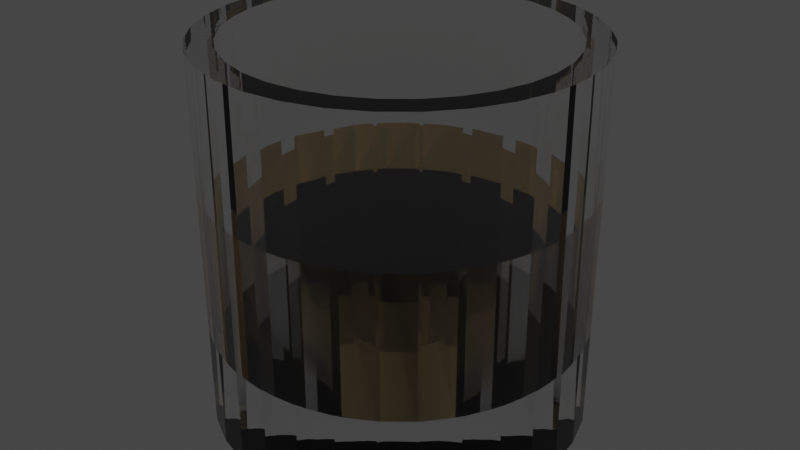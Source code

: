 # Source: Whiskey_Glass_Low_Poly.blend  (saved by Blender 2.82.7; exported with 4.5.12 LTS)
import bpy
from mathutils import Matrix  # noqa: F401  (used for matrix-valued properties, if any)

bpy.ops.wm.read_factory_settings(use_empty=True)
scene = bpy.context.scene
scene.name = 'Scene'

# ---- collections
col_collection = bpy.data.collections.new('Collection'); scene.collection.children.link(col_collection)

# ---- materials (node trees are filled in below, after node groups)
mat_glass = bpy.data.materials.new('Glass')
mat_whiskey = bpy.data.materials.new('Whiskey')

# ---- material node trees
mat_glass.use_nodes = True; mat_glass.node_tree.nodes.clear()
_N = mat_glass.node_tree.nodes; _L = mat_glass.node_tree.links
n0 = _N.new('ShaderNodeBsdfPrincipled'); n0.name = 'Principled BSDF'; n0.location = (10, 300)
n0.distribution = 'GGX'
n0.subsurface_method = 'BURLEY'
n0.inputs[0].default_value = (1.0, 1.0, 1.0, 1.0)
n0.inputs[2].default_value = 0.0
n0.inputs[3].default_value = 1.45
n0.inputs[18].default_value = 1.0
n0.inputs[27].default_value = (0.0, 0.0, 0.0, 1.0)
n0.inputs[28].default_value = 1.0
n1 = _N.new('ShaderNodeMapping'); n1.name = 'Mapping'; n1.location = (-607, 309)
n1.inputs[3].default_value = (0.1, 1.0, 1.0)
n2 = _N.new('ShaderNodeTexCoord'); n2.name = 'Texture Coordinate'; n2.location = (-837, 277)
n3 = _N.new('ShaderNodeOutputMaterial'); n3.name = 'Material Output'; n3.location = (300, 300)
n4 = _N.new('ShaderNodeTexNoise'); n4.name = 'Noise Texture'; n4.location = (-448, 260)
n4.inputs[2].default_value = 25.0
n5 = _N.new('ShaderNodeDisplacement'); n5.name = 'Displacement'; n5.location = (-204, 237)
n5.inputs[2].default_value = 0.001
_L.new(n0.outputs[0], n3.inputs[0])
_L.new(n2.outputs[2], n1.inputs[0])
_L.new(n1.outputs[0], n4.inputs[0])
_L.new(n4.outputs[1], n5.inputs[3])
_L.new(n5.outputs[0], n3.inputs[2])
n3.is_active_output = True
mat_whiskey.use_nodes = True; mat_whiskey.node_tree.nodes.clear()
_N = mat_whiskey.node_tree.nodes; _L = mat_whiskey.node_tree.links
n0 = _N.new('ShaderNodeOutputMaterial'); n0.name = 'Material Output'; n0.location = (300, 300)
n1 = _N.new('ShaderNodeBsdfPrincipled'); n1.name = 'Principled BSDF'; n1.location = (10, 300)
n1.distribution = 'GGX'
n1.subsurface_method = 'BURLEY'
n1.inputs[0].default_value = (1.0, 0.5375, 0.1046, 1.0)
n1.inputs[2].default_value = 0.0
n1.inputs[3].default_value = 1.45
n1.inputs[18].default_value = 1.0
n1.inputs[27].default_value = (0.0, 0.0, 0.0, 1.0)
n1.inputs[28].default_value = 1.0
_L.new(n1.outputs[0], n0.inputs[0])
n0.is_active_output = True

# ---- world
world_world = bpy.data.worlds.new('World'); scene.world = world_world
world_world.use_nodes = True; world_world.node_tree.nodes.clear()
_N = world_world.node_tree.nodes; _L = world_world.node_tree.links
n0 = _N.new('ShaderNodeOutputWorld'); n0.name = 'World Output'; n0.location = (300, 300)
n1 = _N.new('ShaderNodeBackground'); n1.name = 'Background'; n1.location = (10, 300)
n1.inputs[0].default_value = (0.05088, 0.05088, 0.05088, 1.0)
_L.new(n1.outputs[0], n0.inputs[0])
n0.is_active_output = True
world_world.color = (0.05088, 0.05088, 0.05088)
world_world.use_sun_shadow = False
world_world.sun_shadow_jitter_overblur = 0.0

# ---- meshes
me_cylinder_001 = bpy.data.meshes.new('Cylinder.001')
me_cylinder_001.from_pydata([(-5.36e-08, 0.8596, -1.0), (-5.36e-08, 0.8596, 1.0), (0.1677, 0.8431, -1.0), (0.1677, 0.8431, 1.0), (0.329, 0.7942, -1.0), (0.329, 0.7942, 1.0), (0.4776, 0.7148, -1.0), (0.4776, 0.7148, 1.0), (0.6079, 0.6079, -1.0), (0.6079, 0.6079, 1.0), (0.7148, 0.4776, -1.0), (0.7148, 0.4776, 1.0), (0.7942, 0.329, -1.0), (0.7942, 0.329, 1.0), (0.8431, 0.1677, -1.0), (0.8431, 0.1677, 1.0), (0.8596, 5.395e-08, -1.0), (0.8596, 5.395e-08, 1.0), (0.8431, -0.1677, -1.0), (0.8431, -0.1677, 1.0), (0.7942, -0.329, -1.0), (0.7942, -0.329, 1.0), (0.7148, -0.4776, -1.0), (0.7148, -0.4776, 1.0), (0.6079, -0.6079, -1.0), (0.6079, -0.6079, 1.0), (0.4776, -0.7148, -1.0), (0.4776, -0.7148, 1.0), (0.329, -0.7942, -1.0), (0.329, -0.7942, 1.0), (0.1677, -0.8431, -1.0), (0.1677, -0.8431, 1.0), (-2.828e-07, -0.8596, -1.0), (-2.828e-07, -0.8596, 1.0), (-0.1677, -0.8431, -1.0), (-0.1677, -0.8431, 1.0), (-0.329, -0.7942, -1.0), (-0.329, -0.7942, 1.0), (-0.4776, -0.7148, -1.0), (-0.4776, -0.7148, 1.0), (-0.6079, -0.6079, -1.0), (-0.6079, -0.6079, 1.0), (-0.7148, -0.4776, -1.0), (-0.7148, -0.4776, 1.0), (-0.7942, -0.329, -1.0), (-0.7942, -0.329, 1.0), (-0.8431, -0.1677, -1.0), (-0.8431, -0.1677, 1.0), (-0.8596, 8.374e-07, -1.0), (-0.8596, 8.374e-07, 1.0), (-0.8431, 0.1677, -1.0), (-0.8431, 0.1677, 1.0), (-0.7942, 0.329, -1.0), (-0.7942, 0.329, 1.0), (-0.7148, 0.4776, -1.0), (-0.7148, 0.4776, 1.0), (-0.6078, 0.6079, -1.0), (-0.6078, 0.6079, 1.0), (-0.4776, 0.7148, -1.0), (-0.4776, 0.7148, 1.0), (-0.329, 0.7942, -1.0), (-0.329, 0.7942, 1.0), (-0.1677, 0.8431, -1.0), (-0.1677, 0.8431, 1.0), (0.0, 1.0, -0.6), (0.0, 1.0, -0.2), (0.0, 1.0, 0.2), (0.0, 1.0, 0.6), (0.1951, 0.9808, 0.6), (0.1951, 0.9808, 0.2), (0.1951, 0.9808, -0.2), (0.1951, 0.9808, -0.6), (0.3827, 0.9239, 0.6), (0.3827, 0.9239, 0.2), (0.3827, 0.9239, -0.2), (0.3827, 0.9239, -0.6), (0.5556, 0.8315, 0.6), (0.5556, 0.8315, 0.2), (0.5556, 0.8315, -0.2), (0.5556, 0.8315, -0.6), (0.7071, 0.7071, 0.6), (0.7071, 0.7071, 0.2), (0.7071, 0.7071, -0.2), (0.7071, 0.7071, -0.6), (0.8315, 0.5556, 0.6), (0.8315, 0.5556, 0.2), (0.8315, 0.5556, -0.2), (0.8315, 0.5556, -0.6), (0.9239, 0.3827, 0.6), (0.9239, 0.3827, 0.2), (0.9239, 0.3827, -0.2), (0.9239, 0.3827, -0.6), (0.9808, 0.1951, 0.6), (0.9808, 0.1951, 0.2), (0.9808, 0.1951, -0.2), (0.9808, 0.1951, -0.6), (1.0, 7.55e-08, 0.6), (1.0, 7.55e-08, 0.2), (1.0, 7.55e-08, -0.2), (1.0, 7.55e-08, -0.6), (0.9808, -0.1951, 0.6), (0.9808, -0.1951, 0.2), (0.9808, -0.1951, -0.2), (0.9808, -0.1951, -0.6), (0.9239, -0.3827, 0.6), (0.9239, -0.3827, 0.2), (0.9239, -0.3827, -0.2), (0.9239, -0.3827, -0.6), (0.8315, -0.5556, 0.6), (0.8315, -0.5556, 0.2), (0.8315, -0.5556, -0.2), (0.8315, -0.5556, -0.6), (0.7071, -0.7071, 0.6), (0.7071, -0.7071, 0.2), (0.7071, -0.7071, -0.2), (0.7071, -0.7071, -0.6), (0.5556, -0.8315, 0.6), (0.5556, -0.8315, 0.2), (0.5556, -0.8315, -0.2), (0.5556, -0.8315, -0.6), (0.3827, -0.9239, 0.6), (0.3827, -0.9239, 0.2), (0.3827, -0.9239, -0.2), (0.3827, -0.9239, -0.6), (0.1951, -0.9808, 0.6), (0.1951, -0.9808, 0.2), (0.1951, -0.9808, -0.2), (0.1951, -0.9808, -0.6), (-3.258e-07, -1.0, 0.6), (-3.258e-07, -1.0, 0.2), (-3.258e-07, -1.0, -0.2), (-3.258e-07, -1.0, -0.6), (-0.1951, -0.9808, 0.6), (-0.1951, -0.9808, 0.2), (-0.1951, -0.9808, -0.2), (-0.1951, -0.9808, -0.6), (-0.3827, -0.9239, 0.6), (-0.3827, -0.9239, 0.2), (-0.3827, -0.9239, -0.2), (-0.3827, -0.9239, -0.6), (-0.5556, -0.8315, 0.6), (-0.5556, -0.8315, 0.2), (-0.5556, -0.8315, -0.2), (-0.5556, -0.8315, -0.6), (-0.7071, -0.7071, 0.6), (-0.7071, -0.7071, 0.2), (-0.7071, -0.7071, -0.2), (-0.7071, -0.7071, -0.6), (-0.8315, -0.5556, 0.6), (-0.8315, -0.5556, 0.2), (-0.8315, -0.5556, -0.2), (-0.8315, -0.5556, -0.6), (-0.9239, -0.3827, 0.6), (-0.9239, -0.3827, 0.2), (-0.9239, -0.3827, -0.2), (-0.9239, -0.3827, -0.6), (-0.9808, -0.1951, 0.6), (-0.9808, -0.1951, 0.2), (-0.9808, -0.1951, -0.2), (-0.9808, -0.1951, -0.6), (-1.0, 9.656e-07, 0.6), (-1.0, 9.656e-07, 0.2), (-1.0, 9.656e-07, -0.2), (-1.0, 9.656e-07, -0.6), (-0.9808, 0.1951, 0.6), (-0.9808, 0.1951, 0.2), (-0.9808, 0.1951, -0.2), (-0.9808, 0.1951, -0.6), (-0.9239, 0.3827, 0.6), (-0.9239, 0.3827, 0.2), (-0.9239, 0.3827, -0.2), (-0.9239, 0.3827, -0.6), (-0.8315, 0.5556, 0.6), (-0.8315, 0.5556, 0.2), (-0.8315, 0.5556, -0.2), (-0.8315, 0.5556, -0.6), (-0.7071, 0.7071, 0.6), (-0.7071, 0.7071, 0.2), (-0.7071, 0.7071, -0.2), (-0.7071, 0.7071, -0.6), (-0.5556, 0.8315, 0.6), (-0.5556, 0.8315, 0.2), (-0.5556, 0.8315, -0.2), (-0.5556, 0.8315, -0.6), (-0.3827, 0.9239, 0.6), (-0.3827, 0.9239, 0.2), (-0.3827, 0.9239, -0.2), (-0.3827, 0.9239, -0.6), (-0.1951, 0.9808, 0.6), (-0.1951, 0.9808, 0.2), (-0.1951, 0.9808, -0.2), (-0.1951, 0.9808, -0.6), (0.0, 1.0, 0.9178), (0.1951, 0.9808, 0.9178), (0.3827, 0.9239, 0.9178), (0.5556, 0.8315, 0.9178), (0.7071, 0.7071, 0.9178), (0.8315, 0.5556, 0.9178), (0.9239, 0.3827, 0.9178), (0.9808, 0.1951, 0.9178), (1.0, 7.55e-08, 0.9178), (0.9808, -0.1951, 0.9178), (0.9239, -0.3827, 0.9178), (0.8315, -0.5556, 0.9178), (0.7071, -0.7071, 0.9178), (0.5556, -0.8315, 0.9178), (0.3827, -0.9239, 0.9178), (0.1951, -0.9808, 0.9178), (-3.258e-07, -1.0, 0.9178), (-0.1951, -0.9808, 0.9178), (-0.3827, -0.9239, 0.9178), (-0.5556, -0.8315, 0.9178), (-0.7071, -0.7071, 0.9178), (-0.8315, -0.5556, 0.9178), (-0.9239, -0.3827, 0.9178), (-0.9808, -0.1951, 0.9178), (-1.0, 9.656e-07, 0.9178), (-0.9808, 0.1951, 0.9178), (-0.9239, 0.3827, 0.9178), (-0.8315, 0.5556, 0.9178), (-0.7071, 0.7071, 0.9178), (-0.5556, 0.8315, 0.9178), (-0.3827, 0.9239, 0.9178), (-0.1951, 0.9808, 0.9178), (0.1951, 0.9808, -0.9247), (0.3827, 0.9239, -0.9247), (0.5556, 0.8315, -0.9247), (0.7071, 0.7071, -0.9247), (0.8315, 0.5556, -0.9247), (0.9239, 0.3827, -0.9247), (0.9808, 0.1951, -0.9247), (1.0, 7.55e-08, -0.9247), (0.9808, -0.1951, -0.9247), (0.9239, -0.3827, -0.9247), (0.8315, -0.5556, -0.9247), (0.7071, -0.7071, -0.9247), (0.5556, -0.8315, -0.9247), (0.3827, -0.9239, -0.9247), (0.1951, -0.9808, -0.9247), (-3.258e-07, -1.0, -0.9247), (-0.1951, -0.9808, -0.9247), (-0.3827, -0.9239, -0.9247), (-0.5556, -0.8315, -0.9247), (-0.7071, -0.7071, -0.9247), (-0.8315, -0.5556, -0.9247), (-0.9239, -0.3827, -0.9247), (-0.9808, -0.1951, -0.9247), (-1.0, 9.656e-07, -0.9247), (-0.9808, 0.1951, -0.9247), (-0.9239, 0.3827, -0.9247), (-0.8315, 0.5556, -0.9247), (-0.7071, 0.7071, -0.9247), (-0.5556, 0.8315, -0.9247), (-0.3827, 0.9239, -0.9247), (-0.1951, 0.9808, -0.9247), (0.0, 1.0, -0.9247), (0.0, 1.0, -1.0), (0.1951, 0.9808, -1.0), (0.1951, 0.9808, 1.0), (0.0, 1.0, 1.0), (0.3827, 0.9239, -1.0), (0.3827, 0.9239, 1.0), (0.5556, 0.8315, -1.0), (0.5556, 0.8315, 1.0), (0.7071, 0.7071, -1.0), (0.7071, 0.7071, 1.0), (0.8315, 0.5556, -1.0), (0.8315, 0.5556, 1.0), (0.9239, 0.3827, -1.0), (0.9239, 0.3827, 1.0), (0.9808, 0.1951, -1.0), (0.9808, 0.1951, 1.0), (1.0, 7.55e-08, -1.0), (1.0, 7.55e-08, 1.0), (0.9808, -0.1951, -1.0), (0.9808, -0.1951, 1.0), (0.9239, -0.3827, -1.0), (0.9239, -0.3827, 1.0), (0.8315, -0.5556, -1.0), (0.8315, -0.5556, 1.0), (0.7071, -0.7071, -1.0), (0.7071, -0.7071, 1.0), (0.5556, -0.8315, -1.0), (0.5556, -0.8315, 1.0), (0.3827, -0.9239, -1.0), (0.3827, -0.9239, 1.0), (0.1951, -0.9808, -1.0), (0.1951, -0.9808, 1.0), (-3.258e-07, -1.0, -1.0), (-3.258e-07, -1.0, 1.0), (-0.1951, -0.9808, -1.0), (-0.1951, -0.9808, 1.0), (-0.3827, -0.9239, -1.0), (-0.3827, -0.9239, 1.0), (-0.5556, -0.8315, -1.0), (-0.5556, -0.8315, 1.0), (-0.7071, -0.7071, -1.0), (-0.7071, -0.7071, 1.0), (-0.8315, -0.5556, -1.0), (-0.8315, -0.5556, 1.0), (-0.9239, -0.3827, -1.0), (-0.9239, -0.3827, 1.0), (-0.9808, -0.1951, -1.0), (-0.9808, -0.1951, 1.0), (-1.0, 9.656e-07, -1.0), (-1.0, 9.656e-07, 1.0), (-0.9808, 0.1951, -1.0), (-0.9808, 0.1951, 1.0), (-0.9239, 0.3827, -1.0), (-0.9239, 0.3827, 1.0), (-0.8315, 0.5556, -1.0), (-0.8315, 0.5556, 1.0), (-0.7071, 0.7071, -1.0), (-0.7071, 0.7071, 1.0), (-0.5556, 0.8315, -1.0), (-0.5556, 0.8315, 1.0), (-0.3827, 0.9239, -1.0), (-0.3827, 0.9239, 1.0), (-0.1951, 0.9808, -1.0), (-0.1951, 0.9808, 1.0), (0.06819, 0.3428, -0.5405), (-1.447e-07, 0.3495, -0.5405), (0.1338, 0.3229, -0.5405), (0.1942, 0.2906, -0.5405), (0.2472, 0.2472, -0.5405), (0.2906, 0.1942, -0.5405), (0.3229, 0.1338, -0.5405), (0.3428, 0.06819, -0.5405), (0.3495, -3.835e-08, -0.5405), (0.3428, -0.06819, -0.5405), (0.3229, -0.1338, -0.5405), (0.2906, -0.1942, -0.5405), (0.2472, -0.2472, -0.5405), (0.1942, -0.2906, -0.5405), (0.1338, -0.3229, -0.5405), (0.06819, -0.3428, -0.5405), (-7.86e-08, -0.3495, -0.5405), (-0.06819, -0.3428, -0.5405), (-0.1338, -0.3229, -0.5405), (-0.1942, -0.2906, -0.5405), (-0.2472, -0.2472, -0.5405), (-0.2906, -0.1942, -0.5405), (-0.3229, -0.1338, -0.5405), (-0.3428, -0.06819, -0.5405), (-0.3495, 4.078e-07, -0.5405), (-0.3428, 0.06819, -0.5405), (-0.3229, 0.1338, -0.5405), (-0.2906, 0.1942, -0.5405), (-0.2472, 0.2472, -0.5405), (-0.1942, 0.2906, -0.5405), (-0.1338, 0.3229, -0.5405), (-0.06819, 0.3428, -0.5405), (0.1677, 0.8431, -0.5405), (-5.36e-08, 0.8596, -0.5405), (0.329, 0.7942, -0.5405), (0.4776, 0.7148, -0.5405), (0.6079, 0.6079, -0.5405), (0.7148, 0.4776, -0.5405), (0.7942, 0.329, -0.5405), (0.8431, 0.1677, -0.5405), (0.8596, 5.395e-08, -0.5405), (0.8431, -0.1677, -0.5405), (0.7942, -0.329, -0.5405), (0.7148, -0.4776, -0.5405), (0.6079, -0.6079, -0.5405), (0.4776, -0.7148, -0.5405), (0.329, -0.7942, -0.5405), (0.1677, -0.8431, -0.5405), (-2.828e-07, -0.8596, -0.5405), (-0.1677, -0.8431, -0.5405), (-0.329, -0.7942, -0.5405), (-0.4776, -0.7148, -0.5405), (-0.6079, -0.6079, -0.5405), (-0.7148, -0.4776, -0.5405), (-0.7942, -0.329, -0.5405), (-0.8431, -0.1677, -0.5405), (-0.8596, 8.374e-07, -0.5405), (-0.8431, 0.1677, -0.5405), (-0.7942, 0.329, -0.5405), (-0.7148, 0.4776, -0.5405), (-0.6078, 0.6079, -0.5405), (-0.4776, 0.7148, -0.5405), (-0.329, 0.7942, -0.5405), (-0.1677, 0.8431, -0.5405), (0.1458, 0.7329, -0.5405), (-8.515e-08, 0.7472, -0.5405), (0.286, 0.6904, -0.5405), (0.4151, 0.6213, -0.5405), (0.5284, 0.5284, -0.5405), (0.6213, 0.4151, -0.5405), (0.6904, 0.286, -0.5405), (0.7329, 0.1458, -0.5405), (0.7472, 3.46e-08, -0.5405), (0.7329, -0.1458, -0.5405), (0.6904, -0.286, -0.5405), (0.6213, -0.4151, -0.5405), (0.5284, -0.5284, -0.5405), (0.4151, -0.6213, -0.5405), (0.286, -0.6904, -0.5405), (0.1458, -0.7329, -0.5405), (-2.424e-07, -0.7472, -0.5405), (-0.1458, -0.7329, -0.5405), (-0.286, -0.6904, -0.5405), (-0.4151, -0.6213, -0.5405), (-0.5284, -0.5284, -0.5405), (-0.6213, -0.4151, -0.5405), (-0.6904, -0.286, -0.5405), (-0.7329, -0.1458, -0.5405), (-0.7472, 7.368e-07, -0.5405), (-0.7329, 0.1458, -0.5405), (-0.6904, 0.286, -0.5405), (-0.6213, 0.4151, -0.5405), (-0.5284, 0.5284, -0.5405), (-0.4151, 0.6213, -0.5405), (-0.286, 0.6904, -0.5405), (-0.1458, 0.7329, -0.5405), (-0.8596, 8.374e-07, 0.2298), (-0.8431, 0.1677, 0.2298), (0.6079, 0.6079, 0.2298), (0.7148, 0.4776, 0.2298), (-0.1677, 0.8431, 0.2298), (-5.36e-08, 0.8596, 0.2298), (0.7148, -0.4776, 0.2298), (0.6079, -0.6079, 0.2298), (-0.329, -0.7942, 0.2298), (-0.4776, -0.7148, 0.2298), (-0.7942, 0.329, 0.2298), (0.7942, 0.329, 0.2298), (0.4776, -0.7148, 0.2298), (-0.6079, -0.6079, 0.2298), (-0.7148, 0.4776, 0.2298), (0.8431, 0.1677, 0.2298), (0.329, -0.7942, 0.2298), (-0.7148, -0.4776, 0.2298), (0.1677, 0.8431, 0.2298), (-0.6078, 0.6079, 0.2298), (0.8596, 5.395e-08, 0.2298), (0.1677, -0.8431, 0.2298), (-0.7942, -0.329, 0.2298), (0.329, 0.7942, 0.2298), (-0.4776, 0.7148, 0.2298), (0.8431, -0.1677, 0.2298), (-2.828e-07, -0.8596, 0.2298), (-0.8431, -0.1677, 0.2298), (0.4776, 0.7148, 0.2298), (-0.329, 0.7942, 0.2298), (0.7942, -0.329, 0.2298), (-0.1677, -0.8431, 0.2298)], [], [(192, 259, 258, 193), (193, 258, 261, 194), (194, 261, 263, 195), (195, 263, 265, 196), (196, 265, 267, 197), (197, 267, 269, 198), (198, 269, 271, 199), (199, 271, 273, 200), (200, 273, 275, 201), (201, 275, 277, 202), (202, 277, 279, 203), (203, 279, 281, 204), (204, 281, 283, 205), (205, 283, 285, 206), (206, 285, 287, 207), (207, 287, 289, 208), (208, 289, 291, 209), (209, 291, 293, 210), (210, 293, 295, 211), (211, 295, 297, 212), (212, 297, 299, 213), (213, 299, 301, 214), (214, 301, 303, 215), (215, 303, 305, 216), (216, 305, 307, 217), (217, 307, 309, 218), (218, 309, 311, 219), (219, 311, 313, 220), (220, 313, 315, 221), (221, 315, 317, 222), (417, 416, 376, 377), (222, 317, 319, 223), (223, 319, 259, 192), (0, 2, 4, 6, 8, 10, 12, 14, 16, 18, 20, 22, 24, 26, 28, 30, 32, 34, 36, 38, 40, 42, 44, 46, 48, 50, 52, 54, 56, 58, 60, 62), (254, 191, 64, 255), (191, 190, 65, 64), (190, 189, 66, 65), (189, 188, 67, 66), (253, 187, 191, 254), (187, 186, 190, 191), (186, 185, 189, 190), (185, 184, 188, 189), (252, 183, 187, 253), (183, 182, 186, 187), (182, 181, 185, 186), (181, 180, 184, 185), (251, 179, 183, 252), (179, 178, 182, 183), (178, 177, 181, 182), (177, 176, 180, 181), (250, 175, 179, 251), (175, 174, 178, 179), (174, 173, 177, 178), (173, 172, 176, 177), (249, 171, 175, 250), (171, 170, 174, 175), (170, 169, 173, 174), (169, 168, 172, 173), (248, 167, 171, 249), (167, 166, 170, 171), (166, 165, 169, 170), (165, 164, 168, 169), (247, 163, 167, 248), (163, 162, 166, 167), (162, 161, 165, 166), (161, 160, 164, 165), (246, 159, 163, 247), (159, 158, 162, 163), (158, 157, 161, 162), (157, 156, 160, 161), (245, 155, 159, 246), (155, 154, 158, 159), (154, 153, 157, 158), (153, 152, 156, 157), (244, 151, 155, 245), (151, 150, 154, 155), (150, 149, 153, 154), (149, 148, 152, 153), (243, 147, 151, 244), (147, 146, 150, 151), (146, 145, 149, 150), (145, 144, 148, 149), (242, 143, 147, 243), (143, 142, 146, 147), (142, 141, 145, 146), (141, 140, 144, 145), (241, 139, 143, 242), (139, 138, 142, 143), (138, 137, 141, 142), (137, 136, 140, 141), (240, 135, 139, 241), (135, 134, 138, 139), (134, 133, 137, 138), (133, 132, 136, 137), (239, 131, 135, 240), (131, 130, 134, 135), (130, 129, 133, 134), (129, 128, 132, 133), (238, 127, 131, 239), (127, 126, 130, 131), (126, 125, 129, 130), (125, 124, 128, 129), (237, 123, 127, 238), (123, 122, 126, 127), (122, 121, 125, 126), (121, 120, 124, 125), (236, 119, 123, 237), (119, 118, 122, 123), (118, 117, 121, 122), (117, 116, 120, 121), (235, 115, 119, 236), (115, 114, 118, 119), (114, 113, 117, 118), (113, 112, 116, 117), (234, 111, 115, 235), (111, 110, 114, 115), (110, 109, 113, 114), (109, 108, 112, 113), (233, 107, 111, 234), (107, 106, 110, 111), (106, 105, 109, 110), (105, 104, 108, 109), (232, 103, 107, 233), (103, 102, 106, 107), (102, 101, 105, 106), (101, 100, 104, 105), (231, 99, 103, 232), (99, 98, 102, 103), (98, 97, 101, 102), (97, 96, 100, 101), (230, 95, 99, 231), (95, 94, 98, 99), (94, 93, 97, 98), (93, 92, 96, 97), (229, 91, 95, 230), (91, 90, 94, 95), (90, 89, 93, 94), (89, 88, 92, 93), (228, 87, 91, 229), (87, 86, 90, 91), (86, 85, 89, 90), (85, 84, 88, 89), (227, 83, 87, 228), (83, 82, 86, 87), (82, 81, 85, 86), (81, 80, 84, 85), (226, 79, 83, 227), (79, 78, 82, 83), (78, 77, 81, 82), (77, 76, 80, 81), (225, 75, 79, 226), (75, 74, 78, 79), (74, 73, 77, 78), (73, 72, 76, 77), (224, 71, 75, 225), (71, 70, 74, 75), (70, 69, 73, 74), (69, 68, 72, 73), (255, 64, 71, 224), (64, 65, 70, 71), (65, 66, 69, 70), (66, 67, 68, 69), (188, 223, 192, 67), (184, 222, 223, 188), (180, 221, 222, 184), (176, 220, 221, 180), (172, 219, 220, 176), (168, 218, 219, 172), (164, 217, 218, 168), (160, 216, 217, 164), (156, 215, 216, 160), (152, 214, 215, 156), (148, 213, 214, 152), (144, 212, 213, 148), (140, 211, 212, 144), (136, 210, 211, 140), (132, 209, 210, 136), (128, 208, 209, 132), (124, 207, 208, 128), (120, 206, 207, 124), (116, 205, 206, 120), (112, 204, 205, 116), (108, 203, 204, 112), (104, 202, 203, 108), (100, 201, 202, 104), (96, 200, 201, 100), (92, 199, 200, 96), (88, 198, 199, 92), (84, 197, 198, 88), (80, 196, 197, 84), (76, 195, 196, 80), (72, 194, 195, 76), (68, 193, 194, 72), (67, 192, 193, 68), (256, 255, 224, 257), (257, 224, 225, 260), (260, 225, 226, 262), (262, 226, 227, 264), (264, 227, 228, 266), (266, 228, 229, 268), (268, 229, 230, 270), (270, 230, 231, 272), (272, 231, 232, 274), (274, 232, 233, 276), (276, 233, 234, 278), (278, 234, 235, 280), (280, 235, 236, 282), (282, 236, 237, 284), (284, 237, 238, 286), (286, 238, 239, 288), (288, 239, 240, 290), (290, 240, 241, 292), (292, 241, 242, 294), (294, 242, 243, 296), (296, 243, 244, 298), (298, 244, 245, 300), (300, 245, 246, 302), (302, 246, 247, 304), (304, 247, 248, 306), (306, 248, 249, 308), (308, 249, 250, 310), (310, 250, 251, 312), (312, 251, 252, 314), (314, 252, 253, 316), (316, 253, 254, 318), (318, 254, 255, 256), (2, 0, 256, 257), (1, 3, 258, 259), (4, 2, 257, 260), (3, 5, 261, 258), (6, 4, 260, 262), (5, 7, 263, 261), (8, 6, 262, 264), (7, 9, 265, 263), (10, 8, 264, 266), (9, 11, 267, 265), (12, 10, 266, 268), (11, 13, 269, 267), (14, 12, 268, 270), (13, 15, 271, 269), (16, 14, 270, 272), (15, 17, 273, 271), (18, 16, 272, 274), (17, 19, 275, 273), (20, 18, 274, 276), (19, 21, 277, 275), (22, 20, 276, 278), (21, 23, 279, 277), (24, 22, 278, 280), (23, 25, 281, 279), (26, 24, 280, 282), (25, 27, 283, 281), (28, 26, 282, 284), (27, 29, 285, 283), (30, 28, 284, 286), (29, 31, 287, 285), (32, 30, 286, 288), (31, 33, 289, 287), (34, 32, 288, 290), (33, 35, 291, 289), (36, 34, 290, 292), (35, 37, 293, 291), (38, 36, 292, 294), (37, 39, 295, 293), (40, 38, 294, 296), (39, 41, 297, 295), (42, 40, 296, 298), (41, 43, 299, 297), (44, 42, 298, 300), (43, 45, 301, 299), (46, 44, 300, 302), (45, 47, 303, 301), (48, 46, 302, 304), (47, 49, 305, 303), (50, 48, 304, 306), (49, 51, 307, 305), (52, 50, 306, 308), (51, 53, 309, 307), (54, 52, 308, 310), (53, 55, 311, 309), (56, 54, 310, 312), (55, 57, 313, 311), (58, 56, 312, 314), (57, 59, 315, 313), (60, 58, 314, 316), (59, 61, 317, 315), (62, 60, 316, 318), (61, 63, 319, 317), (0, 62, 318, 256), (63, 1, 259, 319), (320, 321, 351, 350, 349, 348, 347, 346, 345, 344, 343, 342, 341, 340, 339, 338, 337, 336, 335, 334, 333, 332, 331, 330, 329, 328, 327, 326, 325, 324, 323, 322), (419, 418, 356, 357), (421, 420, 383, 353), (423, 422, 363, 364), (425, 424, 370, 371), (426, 417, 377, 378), (427, 419, 357, 358), (428, 423, 364, 365), (429, 425, 371, 372), (430, 426, 378, 379), (431, 427, 358, 359), (432, 428, 365, 366), (433, 429, 372, 373), (434, 421, 353, 352), (435, 430, 379, 380), (436, 431, 359, 360), (437, 432, 366, 367), (438, 433, 373, 374), (439, 434, 352, 354), (440, 435, 380, 381), (441, 436, 360, 361), (442, 437, 367, 368), (443, 438, 374, 375), (444, 439, 354, 355), (445, 440, 381, 382), (446, 441, 361, 362), (447, 442, 368, 369), (416, 443, 375, 376), (418, 444, 355, 356), (420, 445, 382, 383), (422, 446, 362, 363), (424, 447, 369, 370), (385, 384, 352, 353), (384, 386, 354, 352), (386, 387, 355, 354), (387, 388, 356, 355), (388, 389, 357, 356), (389, 390, 358, 357), (390, 391, 359, 358), (391, 392, 360, 359), (392, 393, 361, 360), (393, 394, 362, 361), (394, 395, 363, 362), (395, 396, 364, 363), (396, 397, 365, 364), (397, 398, 366, 365), (398, 399, 367, 366), (399, 400, 368, 367), (400, 401, 369, 368), (401, 402, 370, 369), (402, 403, 371, 370), (403, 404, 372, 371), (404, 405, 373, 372), (405, 406, 374, 373), (406, 407, 375, 374), (407, 408, 376, 375), (408, 409, 377, 376), (409, 410, 378, 377), (410, 411, 379, 378), (411, 412, 380, 379), (412, 413, 381, 380), (413, 414, 382, 381), (414, 415, 383, 382), (415, 385, 353, 383), (321, 320, 384, 385), (320, 322, 386, 384), (322, 323, 387, 386), (323, 324, 388, 387), (324, 325, 389, 388), (325, 326, 390, 389), (326, 327, 391, 390), (327, 328, 392, 391), (328, 329, 393, 392), (329, 330, 394, 393), (330, 331, 395, 394), (331, 332, 396, 395), (332, 333, 397, 396), (333, 334, 398, 397), (334, 335, 399, 398), (335, 336, 400, 399), (336, 337, 401, 400), (337, 338, 402, 401), (338, 339, 403, 402), (339, 340, 404, 403), (340, 341, 405, 404), (341, 342, 406, 405), (342, 343, 407, 406), (343, 344, 408, 407), (344, 345, 409, 408), (345, 346, 410, 409), (346, 347, 411, 410), (347, 348, 412, 411), (348, 349, 413, 412), (349, 350, 414, 413), (350, 351, 415, 414), (351, 321, 385, 415), (37, 35, 447, 424), (23, 21, 446, 422), (63, 61, 445, 420), (9, 7, 444, 418), (49, 47, 443, 416), (35, 33, 442, 447), (21, 19, 441, 446), (61, 59, 440, 445), (7, 5, 439, 444), (47, 45, 438, 443), (33, 31, 437, 442), (19, 17, 436, 441), (59, 57, 435, 440), (5, 3, 434, 439), (45, 43, 433, 438), (31, 29, 432, 437), (17, 15, 431, 436), (57, 55, 430, 435), (3, 1, 421, 434), (43, 41, 429, 433), (29, 27, 428, 432), (15, 13, 427, 431), (55, 53, 426, 430), (41, 39, 425, 429), (27, 25, 423, 428), (13, 11, 419, 427), (53, 51, 417, 426), (39, 37, 424, 425), (25, 23, 422, 423), (1, 63, 420, 421), (11, 9, 418, 419), (51, 49, 416, 417)])
_uv = me_cylinder_001.uv_layers.new(name='UVMap')
_uv.uv.foreach_set('vector', [1.0, 0.9795, 1.0, 1.0, 0.9688, 1.0, 0.9688, 0.9795, 0.9688, 0.9795, 0.9688, 1.0, 0.9375, 1.0, 0.9375, 0.9795, 0.9375, 0.9795, 0.9375, 1.0, 0.9062, 1.0, 0.9062, 0.9795, 0.9062, 0.9795, 0.9062, 1.0, 0.875, 1.0, 0.875, 0.9795, 0.875, 0.9795, 0.875, 1.0, 0.8438, 1.0, 0.8438, 0.9795, 0.8438, 0.9795, 0.8438, 1.0, 0.8125, 1.0, 0.8125, 0.9795, 0.8125, 0.9795, 0.8125, 1.0, 0.7812, 1.0, 0.7812, 0.9795, 0.7812, 0.9795, 0.7812, 1.0, 0.75, 1.0, 0.75, 0.9795, 0.75, 0.9795, 0.75, 1.0, 0.7188, 1.0, 0.7188, 0.9795, 0.7188, 0.9795, 0.7188, 1.0, 0.6875, 1.0, 0.6875, 0.9795, 0.6875, 0.9795, 0.6875, 1.0, 0.6562, 1.0, 0.6562, 0.9795, 0.6562, 0.9795, 0.6562, 1.0, 0.625, 1.0, 0.625, 0.9795, 0.625, 0.9795, 0.625, 1.0, 0.5938, 1.0, 0.5938, 0.9795, 0.5938, 0.9795, 0.5938, 1.0, 0.5625, 1.0, 0.5625, 0.9795, 0.5625, 0.9795, 0.5625, 1.0, 0.5312, 1.0, 0.5312, 0.9795, 0.5312, 0.9795, 0.5312, 1.0, 0.5, 1.0, 0.5, 0.9795, 0.5, 0.9795, 0.5, 1.0, 0.4688, 1.0, 0.4688, 0.9795, 0.4688, 0.9795, 0.4688, 1.0, 0.4375, 1.0, 0.4375, 0.9795, 0.4375, 0.9795, 0.4375, 1.0, 0.4062, 1.0, 0.4062, 0.9795, 0.4062, 0.9795, 0.4062, 1.0, 0.375, 1.0, 0.375, 0.9795, 0.375, 0.9795, 0.375, 1.0, 0.3438, 1.0, 0.3438, 0.9795, 0.3438, 0.9795, 0.3438, 1.0, 0.3125, 1.0, 0.3125, 0.9795, 0.3125, 0.9795, 0.3125, 1.0, 0.2812, 1.0, 0.2812, 0.9795, 0.2812, 0.9795, 0.2812, 1.0, 0.25, 1.0, 0.25, 0.9795, 0.25, 0.9795, 0.25, 1.0, 0.2188, 1.0, 0.2188, 0.9795, 0.2188, 0.9795, 0.2188, 1.0, 0.1875, 1.0, 0.1875, 0.9795, 0.1875, 0.9795, 0.1875, 1.0, 0.1562, 1.0, 0.1562, 0.9795, 0.1562, 0.9795, 0.1562, 1.0, 0.125, 1.0, 0.125, 0.9795, 0.125, 0.9795, 0.125, 1.0, 0.09375, 1.0, 0.09375, 0.9795, 0.09375, 0.9795, 0.09375, 1.0, 0.0625, 1.0, 0.0625, 0.9795, 0.04765, 0.2902, 0.04369, 0.25, 0.04369, 0.25, 0.04765, 0.2902, 0.0625, 0.9795, 0.0625, 1.0, 0.03125, 1.0, 0.03125, 0.9795, 0.03125, 0.9795, 0.03125, 1.0, 0.0, 1.0, 0.0, 0.9795, 0.75, 0.4563, 0.7902, 0.4523, 0.829, 0.4406, 0.8646, 0.4215, 0.8959, 0.3959, 0.9215, 0.3646, 0.9406, 0.329, 0.9523, 0.2902, 0.9563, 0.25, 0.9523, 0.2098, 0.9406, 0.171, 0.9215, 0.1354, 0.8959, 0.1041, 0.8646, 0.07846, 0.829, 0.05939, 0.7902, 0.04765, 0.75, 0.04369, 0.7098, 0.04765, 0.671, 0.05939, 0.6354, 0.07846, 0.6041, 0.1041, 0.5785, 0.1354, 0.5594, 0.171, 0.5477, 0.2098, 0.5437, 0.25, 0.5477, 0.2902, 0.5594, 0.329, 0.5785, 0.3646, 0.6041, 0.3959, 0.6354, 0.4215, 0.671, 0.4406, 0.7098, 0.4523, 0.03125, 0.5188, 0.03125, 0.6, 0.0, 0.6, 0.0, 0.5188, 0.03125, 0.6, 0.03125, 0.7, 0.0, 0.7, 0.0, 0.6, 0.03125, 0.7, 0.03125, 0.8, 0.0, 0.8, 0.0, 0.7, 0.03125, 0.8, 0.03125, 0.9, 0.0, 0.9, 0.0, 0.8, 0.0625, 0.5188, 0.0625, 0.6, 0.03125, 0.6, 0.03125, 0.5188, 0.0625, 0.6, 0.0625, 0.7, 0.03125, 0.7, 0.03125, 0.6, 0.0625, 0.7, 0.0625, 0.8, 0.03125, 0.8, 0.03125, 0.7, 0.0625, 0.8, 0.0625, 0.9, 0.03125, 0.9, 0.03125, 0.8, 0.09375, 0.5188, 0.09375, 0.6, 0.0625, 0.6, 0.0625, 0.5188, 0.09375, 0.6, 0.09375, 0.7, 0.0625, 0.7, 0.0625, 0.6, 0.09375, 0.7, 0.09375, 0.8, 0.0625, 0.8, 0.0625, 0.7, 0.09375, 0.8, 0.09375, 0.9, 0.0625, 0.9, 0.0625, 0.8, 0.125, 0.5188, 0.125, 0.6, 0.09375, 0.6, 0.09375, 0.5188, 0.125, 0.6, 0.125, 0.7, 0.09375, 0.7, 0.09375, 0.6, 0.125, 0.7, 0.125, 0.8, 0.09375, 0.8, 0.09375, 0.7, 0.125, 0.8, 0.125, 0.9, 0.09375, 0.9, 0.09375, 0.8, 0.1562, 0.5188, 0.1562, 0.6, 0.125, 0.6, 0.125, 0.5188, 0.1562, 0.6, 0.1562, 0.7, 0.125, 0.7, 0.125, 0.6, 0.1562, 0.7, 0.1562, 0.8, 0.125, 0.8, 0.125, 0.7, 0.1562, 0.8, 0.1562, 0.9, 0.125, 0.9, 0.125, 0.8, 0.1875, 0.5188, 0.1875, 0.6, 0.1562, 0.6, 0.1562, 0.5188, 0.1875, 0.6, 0.1875, 0.7, 0.1562, 0.7, 0.1562, 0.6, 0.1875, 0.7, 0.1875, 0.8, 0.1562, 0.8, 0.1562, 0.7, 0.1875, 0.8, 0.1875, 0.9, 0.1562, 0.9, 0.1562, 0.8, 0.2188, 0.5188, 0.2188, 0.6, 0.1875, 0.6, 0.1875, 0.5188, 0.2188, 0.6, 0.2188, 0.7, 0.1875, 0.7, 0.1875, 0.6, 0.2188, 0.7, 0.2188, 0.8, 0.1875, 0.8, 0.1875, 0.7, 0.2188, 0.8, 0.2188, 0.9, 0.1875, 0.9, 0.1875, 0.8, 0.25, 0.5188, 0.25, 0.6, 0.2188, 0.6, 0.2188, 0.5188, 0.25, 0.6, 0.25, 0.7, 0.2188, 0.7, 0.2188, 0.6, 0.25, 0.7, 0.25, 0.8, 0.2188, 0.8, 0.2188, 0.7, 0.25, 0.8, 0.25, 0.9, 0.2188, 0.9, 0.2188, 0.8, 0.2812, 0.5188, 0.2812, 0.6, 0.25, 0.6, 0.25, 0.5188, 0.2812, 0.6, 0.2812, 0.7, 0.25, 0.7, 0.25, 0.6, 0.2812, 0.7, 0.2812, 0.8, 0.25, 0.8, 0.25, 0.7, 0.2812, 0.8, 0.2812, 0.9, 0.25, 0.9, 0.25, 0.8, 0.3125, 0.5188, 0.3125, 0.6, 0.2812, 0.6, 0.2812, 0.5188, 0.3125, 0.6, 0.3125, 0.7, 0.2812, 0.7, 0.2812, 0.6, 0.3125, 0.7, 0.3125, 0.8, 0.2812, 0.8, 0.2812, 0.7, 0.3125, 0.8, 0.3125, 0.9, 0.2812, 0.9, 0.2812, 0.8, 0.3438, 0.5188, 0.3438, 0.6, 0.3125, 0.6, 0.3125, 0.5188, 0.3438, 0.6, 0.3438, 0.7, 0.3125, 0.7, 0.3125, 0.6, 0.3438, 0.7, 0.3438, 0.8, 0.3125, 0.8, 0.3125, 0.7, 0.3438, 0.8, 0.3438, 0.9, 0.3125, 0.9, 0.3125, 0.8, 0.375, 0.5188, 0.375, 0.6, 0.3438, 0.6, 0.3438, 0.5188, 0.375, 0.6, 0.375, 0.7, 0.3438, 0.7, 0.3438, 0.6, 0.375, 0.7, 0.375, 0.8, 0.3438, 0.8, 0.3438, 0.7, 0.375, 0.8, 0.375, 0.9, 0.3438, 0.9, 0.3438, 0.8, 0.4062, 0.5188, 0.4062, 0.6, 0.375, 0.6, 0.375, 0.5188, 0.4062, 0.6, 0.4062, 0.7, 0.375, 0.7, 0.375, 0.6, 0.4062, 0.7, 0.4063, 0.8, 0.375, 0.8, 0.375, 0.7, 0.4063, 0.8, 0.4063, 0.9, 0.375, 0.9, 0.375, 0.8, 0.4375, 0.5188, 0.4375, 0.6, 0.4062, 0.6, 0.4062, 0.5188, 0.4375, 0.6, 0.4375, 0.7, 0.4062, 0.7, 0.4062, 0.6, 0.4375, 0.7, 0.4375, 0.8, 0.4063, 0.8, 0.4062, 0.7, 0.4375, 0.8, 0.4375, 0.9, 0.4063, 0.9, 0.4063, 0.8, 0.4688, 0.5188, 0.4688, 0.6, 0.4375, 0.6, 0.4375, 0.5188, 0.4688, 0.6, 0.4687, 0.7, 0.4375, 0.7, 0.4375, 0.6, 0.4687, 0.7, 0.4688, 0.8, 0.4375, 0.8, 0.4375, 0.7, 0.4688, 0.8, 0.4688, 0.9, 0.4375, 0.9, 0.4375, 0.8, 0.5, 0.5188, 0.5, 0.6, 0.4688, 0.6, 0.4688, 0.5188, 0.5, 0.6, 0.5, 0.7, 0.4687, 0.7, 0.4688, 0.6, 0.5, 0.7, 0.5, 0.8, 0.4688, 0.8, 0.4687, 0.7, 0.5, 0.8, 0.5, 0.9, 0.4688, 0.9, 0.4688, 0.8, 0.5312, 0.5188, 0.5312, 0.6, 0.5, 0.6, 0.5, 0.5188, 0.5312, 0.6, 0.5312, 0.7, 0.5, 0.7, 0.5, 0.6, 0.5312, 0.7, 0.5312, 0.8, 0.5, 0.8, 0.5, 0.7, 0.5312, 0.8, 0.5312, 0.9, 0.5, 0.9, 0.5, 0.8, 0.5625, 0.5188, 0.5625, 0.6, 0.5312, 0.6, 0.5312, 0.5188, 0.5625, 0.6, 0.5625, 0.7, 0.5312, 0.7, 0.5312, 0.6, 0.5625, 0.7, 0.5625, 0.8, 0.5312, 0.8, 0.5312, 0.7, 0.5625, 0.8, 0.5625, 0.9, 0.5312, 0.9, 0.5312, 0.8, 0.5938, 0.5188, 0.5938, 0.6, 0.5625, 0.6, 0.5625, 0.5188, 0.5938, 0.6, 0.5938, 0.7, 0.5625, 0.7, 0.5625, 0.6, 0.5938, 0.7, 0.5938, 0.8, 0.5625, 0.8, 0.5625, 0.7, 0.5938, 0.8, 0.5938, 0.9, 0.5625, 0.9, 0.5625, 0.8, 0.625, 0.5188, 0.625, 0.6, 0.5938, 0.6, 0.5938, 0.5188, 0.625, 0.6, 0.625, 0.7, 0.5938, 0.7, 0.5938, 0.6, 0.625, 0.7, 0.625, 0.8, 0.5938, 0.8, 0.5938, 0.7, 0.625, 0.8, 0.625, 0.9, 0.5938, 0.9, 0.5938, 0.8, 0.6562, 0.5188, 0.6562, 0.6, 0.625, 0.6, 0.625, 0.5188, 0.6562, 0.6, 0.6562, 0.7, 0.625, 0.7, 0.625, 0.6, 0.6562, 0.7, 0.6563, 0.8, 0.625, 0.8, 0.625, 0.7, 0.6563, 0.8, 0.6563, 0.9, 0.625, 0.9, 0.625, 0.8, 0.6875, 0.5188, 0.6875, 0.6, 0.6562, 0.6, 0.6562, 0.5188, 0.6875, 0.6, 0.6875, 0.7, 0.6562, 0.7, 0.6562, 0.6, 0.6875, 0.7, 0.6875, 0.8, 0.6563, 0.8, 0.6562, 0.7, 0.6875, 0.8, 0.6875, 0.9, 0.6563, 0.9, 0.6563, 0.8, 0.7188, 0.5188, 0.7188, 0.6, 0.6875, 0.6, 0.6875, 0.5188, 0.7188, 0.6, 0.7188, 0.7, 0.6875, 0.7, 0.6875, 0.6, 0.7188, 0.7, 0.7188, 0.8, 0.6875, 0.8, 0.6875, 0.7, 0.7188, 0.8, 0.7188, 0.9, 0.6875, 0.9, 0.6875, 0.8, 0.75, 0.5188, 0.75, 0.6, 0.7188, 0.6, 0.7188, 0.5188, 0.75, 0.6, 0.75, 0.7, 0.7188, 0.7, 0.7188, 0.6, 0.75, 0.7, 0.75, 0.8, 0.7188, 0.8, 0.7188, 0.7, 0.75, 0.8, 0.75, 0.9, 0.7188, 0.9, 0.7188, 0.8, 0.7812, 0.5188, 0.7812, 0.6, 0.75, 0.6, 0.75, 0.5188, 0.7812, 0.6, 0.7812, 0.7, 0.75, 0.7, 0.75, 0.6, 0.7812, 0.7, 0.7812, 0.8, 0.75, 0.8, 0.75, 0.7, 0.7812, 0.8, 0.7812, 0.9, 0.75, 0.9, 0.75, 0.8, 0.8125, 0.5188, 0.8125, 0.6, 0.7812, 0.6, 0.7812, 0.5188, 0.8125, 0.6, 0.8125, 0.7, 0.7812, 0.7, 0.7812, 0.6, 0.8125, 0.7, 0.8125, 0.8, 0.7812, 0.8, 0.7812, 0.7, 0.8125, 0.8, 0.8125, 0.9, 0.7812, 0.9, 0.7812, 0.8, 0.8438, 0.5188, 0.8438, 0.6, 0.8125, 0.6, 0.8125, 0.5188, 0.8438, 0.6, 0.8437, 0.7, 0.8125, 0.7, 0.8125, 0.6, 0.8437, 0.7, 0.8438, 0.8, 0.8125, 0.8, 0.8125, 0.7, 0.8438, 0.8, 0.8438, 0.9, 0.8125, 0.9, 0.8125, 0.8, 0.875, 0.5188, 0.875, 0.6, 0.8438, 0.6, 0.8438, 0.5188, 0.875, 0.6, 0.875, 0.7, 0.8437, 0.7, 0.8438, 0.6, 0.875, 0.7, 0.875, 0.8, 0.8438, 0.8, 0.8437, 0.7, 0.875, 0.8, 0.875, 0.9, 0.8438, 0.9, 0.8438, 0.8, 0.9062, 0.5188, 0.9062, 0.6, 0.875, 0.6, 0.875, 0.5188, 0.9062, 0.6, 0.9062, 0.7, 0.875, 0.7, 0.875, 0.6, 0.9062, 0.7, 0.9062, 0.8, 0.875, 0.8, 0.875, 0.7, 0.9062, 0.8, 0.9062, 0.9, 0.875, 0.9, 0.875, 0.8, 0.9375, 0.5188, 0.9375, 0.6, 0.9062, 0.6, 0.9062, 0.5188, 0.9375, 0.6, 0.9375, 0.7, 0.9062, 0.7, 0.9062, 0.6, 0.9375, 0.7, 0.9375, 0.8, 0.9062, 0.8, 0.9062, 0.7, 0.9375, 0.8, 0.9375, 0.9, 0.9062, 0.9, 0.9062, 0.8, 0.9688, 0.5188, 0.9688, 0.6, 0.9375, 0.6, 0.9375, 0.5188, 0.9688, 0.6, 0.9688, 0.7, 0.9375, 0.7, 0.9375, 0.6, 0.9688, 0.7, 0.9688, 0.8, 0.9375, 0.8, 0.9375, 0.7, 0.9688, 0.8, 0.9688, 0.9, 0.9375, 0.9, 0.9375, 0.8, 1.0, 0.5188, 1.0, 0.6, 0.9688, 0.6, 0.9688, 0.5188, 1.0, 0.6, 1.0, 0.7, 0.9688, 0.7, 0.9688, 0.6, 1.0, 0.7, 1.0, 0.8, 0.9688, 0.8, 0.9688, 0.7, 1.0, 0.8, 1.0, 0.9, 0.9688, 0.9, 0.9688, 0.8, 0.03125, 0.9, 0.03125, 0.9795, 0.0, 0.9795, 0.0, 0.9, 0.0625, 0.9, 0.0625, 0.9795, 0.03125, 0.9795, 0.03125, 0.9, 0.09375, 0.9, 0.09375, 0.9795, 0.0625, 0.9795, 0.0625, 0.9, 0.125, 0.9, 0.125, 0.9795, 0.09375, 0.9795, 0.09375, 0.9, 0.1562, 0.9, 0.1562, 0.9795, 0.125, 0.9795, 0.125, 0.9, 0.1875, 0.9, 0.1875, 0.9795, 0.1562, 0.9795, 0.1562, 0.9, 0.2188, 0.9, 0.2188, 0.9795, 0.1875, 0.9795, 0.1875, 0.9, 0.25, 0.9, 0.25, 0.9795, 0.2188, 0.9795, 0.2188, 0.9, 0.2812, 0.9, 0.2812, 0.9795, 0.25, 0.9795, 0.25, 0.9, 0.3125, 0.9, 0.3125, 0.9795, 0.2812, 0.9795, 0.2812, 0.9, 0.3438, 0.9, 0.3438, 0.9795, 0.3125, 0.9795, 0.3125, 0.9, 0.375, 0.9, 0.375, 0.9795, 0.3438, 0.9795, 0.3438, 0.9, 0.4063, 0.9, 0.4062, 0.9795, 0.375, 0.9795, 0.375, 0.9, 0.4375, 0.9, 0.4375, 0.9795, 0.4062, 0.9795, 0.4063, 0.9, 0.4688, 0.9, 0.4688, 0.9795, 0.4375, 0.9795, 0.4375, 0.9, 0.5, 0.9, 0.5, 0.9795, 0.4688, 0.9795, 0.4688, 0.9, 0.5312, 0.9, 0.5312, 0.9795, 0.5, 0.9795, 0.5, 0.9, 0.5625, 0.9, 0.5625, 0.9795, 0.5312, 0.9795, 0.5312, 0.9, 0.5938, 0.9, 0.5938, 0.9795, 0.5625, 0.9795, 0.5625, 0.9, 0.625, 0.9, 0.625, 0.9795, 0.5938, 0.9795, 0.5938, 0.9, 0.6563, 0.9, 0.6562, 0.9795, 0.625, 0.9795, 0.625, 0.9, 0.6875, 0.9, 0.6875, 0.9795, 0.6562, 0.9795, 0.6563, 0.9, 0.7188, 0.9, 0.7188, 0.9795, 0.6875, 0.9795, 0.6875, 0.9, 0.75, 0.9, 0.75, 0.9795, 0.7188, 0.9795, 0.7188, 0.9, 0.7812, 0.9, 0.7812, 0.9795, 0.75, 0.9795, 0.75, 0.9, 0.8125, 0.9, 0.8125, 0.9795, 0.7812, 0.9795, 0.7812, 0.9, 0.8438, 0.9, 0.8438, 0.9795, 0.8125, 0.9795, 0.8125, 0.9, 0.875, 0.9, 0.875, 0.9795, 0.8438, 0.9795, 0.8438, 0.9, 0.9062, 0.9, 0.9062, 0.9795, 0.875, 0.9795, 0.875, 0.9, 0.9375, 0.9, 0.9375, 0.9795, 0.9062, 0.9795, 0.9062, 0.9, 0.9688, 0.9, 0.9688, 0.9795, 0.9375, 0.9795, 0.9375, 0.9, 1.0, 0.9, 1.0, 0.9795, 0.9688, 0.9795, 0.9688, 0.9, 1.0, 0.5, 1.0, 0.5188, 0.9688, 0.5188, 0.9688, 0.5, 0.9688, 0.5, 0.9688, 0.5188, 0.9375, 0.5188, 0.9375, 0.5, 0.9375, 0.5, 0.9375, 0.5188, 0.9062, 0.5188, 0.9062, 0.5, 0.9062, 0.5, 0.9062, 0.5188, 0.875, 0.5188, 0.875, 0.5, 0.875, 0.5, 0.875, 0.5188, 0.8438, 0.5188, 0.8438, 0.5, 0.8438, 0.5, 0.8438, 0.5188, 0.8125, 0.5188, 0.8125, 0.5, 0.8125, 0.5, 0.8125, 0.5188, 0.7812, 0.5188, 0.7812, 0.5, 0.7812, 0.5, 0.7812, 0.5188, 0.75, 0.5188, 0.75, 0.5, 0.75, 0.5, 0.75, 0.5188, 0.7188, 0.5188, 0.7188, 0.5, 0.7188, 0.5, 0.7188, 0.5188, 0.6875, 0.5188, 0.6875, 0.5, 0.6875, 0.5, 0.6875, 0.5188, 0.6562, 0.5188, 0.6562, 0.5, 0.6562, 0.5, 0.6562, 0.5188, 0.625, 0.5188, 0.625, 0.5, 0.625, 0.5, 0.625, 0.5188, 0.5938, 0.5188, 0.5938, 0.5, 0.5938, 0.5, 0.5938, 0.5188, 0.5625, 0.5188, 0.5625, 0.5, 0.5625, 0.5, 0.5625, 0.5188, 0.5312, 0.5188, 0.5312, 0.5, 0.5312, 0.5, 0.5312, 0.5188, 0.5, 0.5188, 0.5, 0.5, 0.5, 0.5, 0.5, 0.5188, 0.4688, 0.5188, 0.4688, 0.5, 0.4688, 0.5, 0.4688, 0.5188, 0.4375, 0.5188, 0.4375, 0.5, 0.4375, 0.5, 0.4375, 0.5188, 0.4062, 0.5188, 0.4062, 0.5, 0.4062, 0.5, 0.4062, 0.5188, 0.375, 0.5188, 0.375, 0.5, 0.375, 0.5, 0.375, 0.5188, 0.3438, 0.5188, 0.3438, 0.5, 0.3438, 0.5, 0.3438, 0.5188, 0.3125, 0.5188, 0.3125, 0.5, 0.3125, 0.5, 0.3125, 0.5188, 0.2812, 0.5188, 0.2812, 0.5, 0.2812, 0.5, 0.2812, 0.5188, 0.25, 0.5188, 0.25, 0.5, 0.25, 0.5, 0.25, 0.5188, 0.2188, 0.5188, 0.2188, 0.5, 0.2188, 0.5, 0.2188, 0.5188, 0.1875, 0.5188, 0.1875, 0.5, 0.1875, 0.5, 0.1875, 0.5188, 0.1562, 0.5188, 0.1562, 0.5, 0.1562, 0.5, 0.1562, 0.5188, 0.125, 0.5188, 0.125, 0.5, 0.125, 0.5, 0.125, 0.5188, 0.09375, 0.5188, 0.09375, 0.5, 0.09375, 0.5, 0.09375, 0.5188, 0.0625, 0.5188, 0.0625, 0.5, 0.0625, 0.5, 0.0625, 0.5188, 0.03125, 0.5188, 0.03125, 0.5, 0.03125, 0.5, 0.03125, 0.5188, 0.0, 0.5188, 0.0, 0.5, 0.7902, 0.4523, 0.75, 0.4563, 0.75, 0.49, 0.7968, 0.4854, 0.25, 0.4563, 0.2902, 0.4523, 0.2968, 0.4854, 0.25, 0.49, 0.829, 0.4406, 0.7902, 0.4523, 0.7968, 0.4854, 0.8418, 0.4717, 0.2902, 0.4523, 0.329, 0.4406, 0.3418, 0.4717, 0.2968, 0.4854, 0.8646, 0.4215, 0.829, 0.4406, 0.8418, 0.4717, 0.8833, 0.4496, 0.329, 0.4406, 0.3646, 0.4215, 0.3833, 0.4496, 0.3418, 0.4717, 0.8959, 0.3959, 0.8646, 0.4215, 0.8833, 0.4496, 0.9197, 0.4197, 0.3646, 0.4215, 0.3959, 0.3959, 0.4197, 0.4197, 0.3833, 0.4496, 0.9215, 0.3646, 0.8959, 0.3959, 0.9197, 0.4197, 0.9496, 0.3833, 0.3959, 0.3959, 0.4215, 0.3646, 0.4496, 0.3833, 0.4197, 0.4197, 0.9406, 0.329, 0.9215, 0.3646, 0.9496, 0.3833, 0.9717, 0.3418, 0.4215, 0.3646, 0.4406, 0.329, 0.4717, 0.3418, 0.4496, 0.3833, 0.9523, 0.2902, 0.9406, 0.329, 0.9717, 0.3418, 0.9854, 0.2968, 0.4406, 0.329, 0.4523, 0.2902, 0.4854, 0.2968, 0.4717, 0.3418, 0.9563, 0.25, 0.9523, 0.2902, 0.9854, 0.2968, 0.99, 0.25, 0.4523, 0.2902, 0.4563, 0.25, 0.49, 0.25, 0.4854, 0.2968, 0.9523, 0.2098, 0.9563, 0.25, 0.99, 0.25, 0.9854, 0.2032, 0.4563, 0.25, 0.4523, 0.2098, 0.4854, 0.2032, 0.49, 0.25, 0.9406, 0.171, 0.9523, 0.2098, 0.9854, 0.2032, 0.9717, 0.1582, 0.4523, 0.2098, 0.4406, 0.171, 0.4717, 0.1582, 0.4854, 0.2032, 0.9215, 0.1354, 0.9406, 0.171, 0.9717, 0.1582, 0.9496, 0.1167, 0.4406, 0.171, 0.4215, 0.1354, 0.4496, 0.1167, 0.4717, 0.1582, 0.8959, 0.1041, 0.9215, 0.1354, 0.9496, 0.1167, 0.9197, 0.08029, 0.4215, 0.1354, 0.3959, 0.1041, 0.4197, 0.08029, 0.4496, 0.1167, 0.8646, 0.07846, 0.8959, 0.1041, 0.9197, 0.08029, 0.8833, 0.05045, 0.3959, 0.1041, 0.3646, 0.07846, 0.3833, 0.05045, 0.4197, 0.08029, 0.829, 0.05939, 0.8646, 0.07846, 0.8833, 0.05045, 0.8418, 0.02827, 0.3646, 0.07846, 0.329, 0.05939, 0.3418, 0.02827, 0.3833, 0.05045, 0.7902, 0.04765, 0.829, 0.05939, 0.8418, 0.02827, 0.7968, 0.01461, 0.329, 0.05939, 0.2902, 0.04765, 0.2968, 0.01461, 0.3418, 0.02827, 0.75, 0.04369, 0.7902, 0.04765, 0.7968, 0.01461, 0.75, 0.01, 0.2902, 0.04765, 0.25, 0.04369, 0.25, 0.01, 0.2968, 0.01461, 0.7098, 0.04765, 0.75, 0.04369, 0.75, 0.01, 0.7032, 0.01461, 0.25, 0.04369, 0.2098, 0.04765, 0.2032, 0.01461, 0.25, 0.01, 0.671, 0.05939, 0.7098, 0.04765, 0.7032, 0.01461, 0.6582, 0.02827, 0.2098, 0.04765, 0.171, 0.05939, 0.1582, 0.02827, 0.2032, 0.01461, 0.6354, 0.07846, 0.671, 0.05939, 0.6582, 0.02827, 0.6167, 0.05045, 0.171, 0.05939, 0.1354, 0.07846, 0.1167, 0.05045, 0.1582, 0.02827, 0.6041, 0.1041, 0.6354, 0.07846, 0.6167, 0.05045, 0.5803, 0.08029, 0.1354, 0.07846, 0.1041, 0.1041, 0.08029, 0.08029, 0.1167, 0.05045, 0.5785, 0.1354, 0.6041, 0.1041, 0.5803, 0.08029, 0.5504, 0.1167, 0.1041, 0.1041, 0.07846, 0.1354, 0.05045, 0.1167, 0.08029, 0.08029, 0.5594, 0.171, 0.5785, 0.1354, 0.5504, 0.1167, 0.5283, 0.1582, 0.07846, 0.1354, 0.05939, 0.171, 0.02827, 0.1582, 0.05045, 0.1167, 0.5477, 0.2098, 0.5594, 0.171, 0.5283, 0.1582, 0.5146, 0.2032, 0.05939, 0.171, 0.04765, 0.2098, 0.01461, 0.2032, 0.02827, 0.1582, 0.5437, 0.25, 0.5477, 0.2098, 0.5146, 0.2032, 0.51, 0.25, 0.04765, 0.2098, 0.04369, 0.25, 0.01, 0.25, 0.01461, 0.2032, 0.5477, 0.2902, 0.5437, 0.25, 0.51, 0.25, 0.5146, 0.2968, 0.04369, 0.25, 0.04765, 0.2902, 0.01461, 0.2968, 0.01, 0.25, 0.5594, 0.329, 0.5477, 0.2902, 0.5146, 0.2968, 0.5283, 0.3418, 0.04765, 0.2902, 0.05939, 0.329, 0.02827, 0.3418, 0.01461, 0.2968, 0.5785, 0.3646, 0.5594, 0.329, 0.5283, 0.3418, 0.5504, 0.3833, 0.05939, 0.329, 0.07846, 0.3646, 0.05045, 0.3833, 0.02827, 0.3418, 0.6041, 0.3959, 0.5785, 0.3646, 0.5504, 0.3833, 0.5803, 0.4197, 0.07846, 0.3646, 0.1041, 0.3959, 0.08029, 0.4197, 0.05045, 0.3833, 0.6354, 0.4215, 0.6041, 0.3959, 0.5803, 0.4197, 0.6167, 0.4496, 0.1041, 0.3959, 0.1354, 0.4215, 0.1167, 0.4496, 0.08029, 0.4197, 0.671, 0.4406, 0.6354, 0.4215, 0.6167, 0.4496, 0.6582, 0.4717, 0.1354, 0.4215, 0.171, 0.4406, 0.1582, 0.4717, 0.1167, 0.4496, 0.7098, 0.4523, 0.671, 0.4406, 0.6582, 0.4717, 0.7032, 0.4854, 0.171, 0.4406, 0.2098, 0.4523, 0.2032, 0.4854, 0.1582, 0.4717, 0.75, 0.4563, 0.7098, 0.4523, 0.7032, 0.4854, 0.75, 0.49, 0.2098, 0.4523, 0.25, 0.4563, 0.25, 0.49, 0.2032, 0.4854, 0.2664, 0.3323, 0.25, 0.3339, 0.2336, 0.3323, 0.2179, 0.3275, 0.2034, 0.3197, 0.1907, 0.3093, 0.1803, 0.2966, 0.1725, 0.2821, 0.1677, 0.2664, 0.1661, 0.25, 0.1677, 0.2336, 0.1725, 0.2179, 0.1803, 0.2034, 0.1907, 0.1907, 0.2034, 0.1803, 0.2179, 0.1725, 0.2336, 0.1677, 0.25, 0.1661, 0.2664, 0.1677, 0.2821, 0.1725, 0.2966, 0.1803, 0.3093, 0.1907, 0.3197, 0.2034, 0.3275, 0.2179, 0.3323, 0.2336, 0.3339, 0.25, 0.3323, 0.2664, 0.3275, 0.2821, 0.3197, 0.2966, 0.3093, 0.3093, 0.2966, 0.3197, 0.2821, 0.3275, 0.4215, 0.3646, 0.3959, 0.3959, 0.3959, 0.3959, 0.4215, 0.3646, 0.25, 0.4563, 0.2098, 0.4523, 0.2098, 0.4523, 0.25, 0.4563, 0.3959, 0.1041, 0.4215, 0.1354, 0.4215, 0.1354, 0.3959, 0.1041, 0.1354, 0.07846, 0.171, 0.05939, 0.171, 0.05939, 0.1354, 0.07846, 0.05939, 0.329, 0.04765, 0.2902, 0.04765, 0.2902, 0.05939, 0.329, 0.4406, 0.329, 0.4215, 0.3646, 0.4215, 0.3646, 0.4406, 0.329, 0.3646, 0.07846, 0.3959, 0.1041, 0.3959, 0.1041, 0.3646, 0.07846, 0.1041, 0.1041, 0.1354, 0.07846, 0.1354, 0.07846, 0.1041, 0.1041, 0.07846, 0.3646, 0.05939, 0.329, 0.05939, 0.329, 0.07846, 0.3646, 0.4523, 0.2902, 0.4406, 0.329, 0.4406, 0.329, 0.4523, 0.2902, 0.329, 0.05939, 0.3646, 0.07846, 0.3646, 0.07846, 0.329, 0.05939, 0.07846, 0.1354, 0.1041, 0.1041, 0.1041, 0.1041, 0.07846, 0.1354, 0.2902, 0.4523, 0.25, 0.4563, 0.25, 0.4563, 0.2902, 0.4523, 0.1041, 0.3959, 0.07846, 0.3646, 0.07846, 0.3646, 0.1041, 0.3959, 0.4563, 0.25, 0.4523, 0.2902, 0.4523, 0.2902, 0.4563, 0.25, 0.2902, 0.04765, 0.329, 0.05939, 0.329, 0.05939, 0.2902, 0.04765, 0.05939, 0.171, 0.07846, 0.1354, 0.07846, 0.1354, 0.05939, 0.171, 0.329, 0.4406, 0.2902, 0.4523, 0.2902, 0.4523, 0.329, 0.4406, 0.1354, 0.4215, 0.1041, 0.3959, 0.1041, 0.3959, 0.1354, 0.4215, 0.4523, 0.2098, 0.4563, 0.25, 0.4563, 0.25, 0.4523, 0.2098, 0.25, 0.04369, 0.2902, 0.04765, 0.2902, 0.04765, 0.25, 0.04369, 0.04765, 0.2098, 0.05939, 0.171, 0.05939, 0.171, 0.04765, 0.2098, 0.3646, 0.4215, 0.329, 0.4406, 0.329, 0.4406, 0.3646, 0.4215, 0.171, 0.4406, 0.1354, 0.4215, 0.1354, 0.4215, 0.171, 0.4406, 0.4406, 0.171, 0.4523, 0.2098, 0.4523, 0.2098, 0.4406, 0.171, 0.2098, 0.04765, 0.25, 0.04369, 0.25, 0.04369, 0.2098, 0.04765, 0.04369, 0.25, 0.04765, 0.2098, 0.04765, 0.2098, 0.04369, 0.25, 0.3959, 0.3959, 0.3646, 0.4215, 0.3646, 0.4215, 0.3959, 0.3959, 0.2098, 0.4523, 0.171, 0.4406, 0.171, 0.4406, 0.2098, 0.4523, 0.4215, 0.1354, 0.4406, 0.171, 0.4406, 0.171, 0.4215, 0.1354, 0.171, 0.05939, 0.2098, 0.04765, 0.2098, 0.04765, 0.171, 0.05939, 0.25, 0.4293, 0.285, 0.4259, 0.2902, 0.4523, 0.25, 0.4563, 0.285, 0.4259, 0.3186, 0.4157, 0.329, 0.4406, 0.2902, 0.4523, 0.3186, 0.4157, 0.3496, 0.3991, 0.3646, 0.4215, 0.329, 0.4406, 0.3496, 0.3991, 0.3768, 0.3768, 0.3959, 0.3959, 0.3646, 0.4215, 0.3768, 0.3768, 0.3991, 0.3496, 0.4215, 0.3646, 0.3959, 0.3959, 0.3991, 0.3496, 0.4157, 0.3186, 0.4406, 0.329, 0.4215, 0.3646, 0.4157, 0.3186, 0.4259, 0.285, 0.4523, 0.2902, 0.4406, 0.329, 0.4259, 0.285, 0.4293, 0.25, 0.4563, 0.25, 0.4523, 0.2902, 0.4293, 0.25, 0.4259, 0.215, 0.4523, 0.2098, 0.4563, 0.25, 0.4259, 0.215, 0.4157, 0.1814, 0.4406, 0.171, 0.4523, 0.2098, 0.4157, 0.1814, 0.3991, 0.1504, 0.4215, 0.1354, 0.4406, 0.171, 0.3991, 0.1504, 0.3768, 0.1232, 0.3959, 0.1041, 0.4215, 0.1354, 0.3768, 0.1232, 0.3496, 0.1009, 0.3646, 0.07846, 0.3959, 0.1041, 0.3496, 0.1009, 0.3186, 0.08431, 0.329, 0.05939, 0.3646, 0.07846, 0.3186, 0.08431, 0.285, 0.07411, 0.2902, 0.04765, 0.329, 0.05939, 0.285, 0.07411, 0.25, 0.07066, 0.25, 0.04369, 0.2902, 0.04765, 0.25, 0.07066, 0.215, 0.07411, 0.2098, 0.04765, 0.25, 0.04369, 0.215, 0.07411, 0.1814, 0.08431, 0.171, 0.05939, 0.2098, 0.04765, 0.1814, 0.08431, 0.1504, 0.1009, 0.1354, 0.07846, 0.171, 0.05939, 0.1504, 0.1009, 0.1232, 0.1232, 0.1041, 0.1041, 0.1354, 0.07846, 0.1232, 0.1232, 0.1009, 0.1504, 0.07846, 0.1354, 0.1041, 0.1041, 0.1009, 0.1504, 0.08431, 0.1814, 0.05939, 0.171, 0.07846, 0.1354, 0.08431, 0.1814, 0.07411, 0.215, 0.04765, 0.2098, 0.05939, 0.171, 0.07411, 0.215, 0.07066, 0.25, 0.04369, 0.25, 0.04765, 0.2098, 0.07066, 0.25, 0.07411, 0.285, 0.04765, 0.2902, 0.04369, 0.25, 0.07411, 0.285, 0.08431, 0.3186, 0.05939, 0.329, 0.04765, 0.2902, 0.08431, 0.3186, 0.1009, 0.3496, 0.07846, 0.3646, 0.05939, 0.329, 0.1009, 0.3496, 0.1232, 0.3768, 0.1041, 0.3959, 0.07846, 0.3646, 0.1232, 0.3768, 0.1504, 0.3991, 0.1354, 0.4215, 0.1041, 0.3959, 0.1504, 0.3991, 0.1814, 0.4157, 0.171, 0.4406, 0.1354, 0.4215, 0.1814, 0.4157, 0.215, 0.4259, 0.2098, 0.4523, 0.171, 0.4406, 0.215, 0.4259, 0.25, 0.4293, 0.25, 0.4563, 0.2098, 0.4523, 0.25, 0.3339, 0.2664, 0.3323, 0.285, 0.4259, 0.25, 0.4293, 0.2664, 0.3323, 0.2821, 0.3275, 0.3186, 0.4157, 0.285, 0.4259, 0.2821, 0.3275, 0.2966, 0.3197, 0.3496, 0.3991, 0.3186, 0.4157, 0.2966, 0.3197, 0.3093, 0.3093, 0.3768, 0.3768, 0.3496, 0.3991, 0.3093, 0.3093, 0.3197, 0.2966, 0.3991, 0.3496, 0.3768, 0.3768, 0.3197, 0.2966, 0.3275, 0.2821, 0.4157, 0.3186, 0.3991, 0.3496, 0.3275, 0.2821, 0.3323, 0.2664, 0.4259, 0.285, 0.4157, 0.3186, 0.3323, 0.2664, 0.3339, 0.25, 0.4293, 0.25, 0.4259, 0.285, 0.3339, 0.25, 0.3323, 0.2336, 0.4259, 0.215, 0.4293, 0.25, 0.3323, 0.2336, 0.3275, 0.2179, 0.4157, 0.1814, 0.4259, 0.215, 0.3275, 0.2179, 0.3197, 0.2034, 0.3991, 0.1504, 0.4157, 0.1814, 0.3197, 0.2034, 0.3093, 0.1907, 0.3768, 0.1232, 0.3991, 0.1504, 0.3093, 0.1907, 0.2966, 0.1803, 0.3496, 0.1009, 0.3768, 0.1232, 0.2966, 0.1803, 0.2821, 0.1725, 0.3186, 0.08431, 0.3496, 0.1009, 0.2821, 0.1725, 0.2664, 0.1677, 0.285, 0.07411, 0.3186, 0.08431, 0.2664, 0.1677, 0.25, 0.1661, 0.25, 0.07066, 0.285, 0.07411, 0.25, 0.1661, 0.2336, 0.1677, 0.215, 0.07411, 0.25, 0.07066, 0.2336, 0.1677, 0.2179, 0.1725, 0.1814, 0.08431, 0.215, 0.07411, 0.2179, 0.1725, 0.2034, 0.1803, 0.1504, 0.1009, 0.1814, 0.08431, 0.2034, 0.1803, 0.1907, 0.1907, 0.1232, 0.1232, 0.1504, 0.1009, 0.1907, 0.1907, 0.1803, 0.2034, 0.1009, 0.1504, 0.1232, 0.1232, 0.1803, 0.2034, 0.1725, 0.2179, 0.08431, 0.1814, 0.1009, 0.1504, 0.1725, 0.2179, 0.1677, 0.2336, 0.07411, 0.215, 0.08431, 0.1814, 0.1677, 0.2336, 0.1661, 0.25, 0.07066, 0.25, 0.07411, 0.215, 0.1661, 0.25, 0.1677, 0.2664, 0.07411, 0.285, 0.07066, 0.25, 0.1677, 0.2664, 0.1725, 0.2821, 0.08431, 0.3186, 0.07411, 0.285, 0.1725, 0.2821, 0.1803, 0.2966, 0.1009, 0.3496, 0.08431, 0.3186, 0.1803, 0.2966, 0.1907, 0.3093, 0.1232, 0.3768, 0.1009, 0.3496, 0.1907, 0.3093, 0.2034, 0.3197, 0.1504, 0.3991, 0.1232, 0.3768, 0.2034, 0.3197, 0.2179, 0.3275, 0.1814, 0.4157, 0.1504, 0.3991, 0.2179, 0.3275, 0.2336, 0.3323, 0.215, 0.4259, 0.1814, 0.4157, 0.2336, 0.3323, 0.25, 0.3339, 0.25, 0.4293, 0.215, 0.4259, 0.171, 0.05939, 0.2098, 0.04765, 0.2098, 0.04765, 0.171, 0.05939, 0.4215, 0.1354, 0.4406, 0.171, 0.4406, 0.171, 0.4215, 0.1354, 0.2098, 0.4523, 0.171, 0.4406, 0.171, 0.4406, 0.2098, 0.4523, 0.3959, 0.3959, 0.3646, 0.4215, 0.3646, 0.4215, 0.3959, 0.3959, 0.04369, 0.25, 0.04765, 0.2098, 0.04765, 0.2098, 0.04369, 0.25, 0.2098, 0.04765, 0.25, 0.04369, 0.25, 0.04369, 0.2098, 0.04765, 0.4406, 0.171, 0.4523, 0.2098, 0.4523, 0.2098, 0.4406, 0.171, 0.171, 0.4406, 0.1354, 0.4215, 0.1354, 0.4215, 0.171, 0.4406, 0.3646, 0.4215, 0.329, 0.4406, 0.329, 0.4406, 0.3646, 0.4215, 0.04765, 0.2098, 0.05939, 0.171, 0.05939, 0.171, 0.04765, 0.2098, 0.25, 0.04369, 0.2902, 0.04765, 0.2902, 0.04765, 0.25, 0.04369, 0.4523, 0.2098, 0.4563, 0.25, 0.4563, 0.25, 0.4523, 0.2098, 0.1354, 0.4215, 0.1041, 0.3959, 0.1041, 0.3959, 0.1354, 0.4215, 0.329, 0.4406, 0.2902, 0.4523, 0.2902, 0.4523, 0.329, 0.4406, 0.05939, 0.171, 0.07846, 0.1354, 0.07846, 0.1354, 0.05939, 0.171, 0.2902, 0.04765, 0.329, 0.05939, 0.329, 0.05939, 0.2902, 0.04765, 0.4563, 0.25, 0.4523, 0.2902, 0.4523, 0.2902, 0.4563, 0.25, 0.1041, 0.3959, 0.07846, 0.3646, 0.07846, 0.3646, 0.1041, 0.3959, 0.2902, 0.4523, 0.25, 0.4563, 0.25, 0.4563, 0.2902, 0.4523, 0.07846, 0.1354, 0.1041, 0.1041, 0.1041, 0.1041, 0.07846, 0.1354, 0.329, 0.05939, 0.3646, 0.07846, 0.3646, 0.07846, 0.329, 0.05939, 0.4523, 0.2902, 0.4406, 0.329, 0.4406, 0.329, 0.4523, 0.2902, 0.07846, 0.3646, 0.05939, 0.329, 0.05939, 0.329, 0.07846, 0.3646, 0.1041, 0.1041, 0.1354, 0.07846, 0.1354, 0.07846, 0.1041, 0.1041, 0.3646, 0.07846, 0.3959, 0.1041, 0.3959, 0.1041, 0.3646, 0.07846, 0.4406, 0.329, 0.4215, 0.3646, 0.4215, 0.3646, 0.4406, 0.329, 0.05939, 0.329, 0.04765, 0.2902, 0.04765, 0.2902, 0.05939, 0.329, 0.1354, 0.07846, 0.171, 0.05939, 0.171, 0.05939, 0.1354, 0.07846, 0.3959, 0.1041, 0.4215, 0.1354, 0.4215, 0.1354, 0.3959, 0.1041, 0.25, 0.4563, 0.2098, 0.4523, 0.2098, 0.4523, 0.25, 0.4563, 0.4215, 0.3646, 0.3959, 0.3959, 0.3959, 0.3959, 0.4215, 0.3646, 0.04765, 0.2902, 0.04369, 0.25, 0.04369, 0.25, 0.04765, 0.2902])
me_cylinder_001.materials.append(mat_glass)
me_cylinder_001.use_remesh_fix_poles = True
me_cylinder_001.use_remesh_preserve_attributes = False
me_cylinder_001.use_mirror_vertex_groups = False
me_cylinder_001.update()
me_cylinder_002 = bpy.data.meshes.new('Cylinder.002')
me_cylinder_002.from_pydata([(0.06819, 0.3428, -0.5405), (-1.447e-07, 0.3495, -0.5405), (0.1338, 0.3229, -0.5405), (0.1942, 0.2906, -0.5405), (0.2472, 0.2472, -0.5405), (0.2906, 0.1942, -0.5405), (0.3229, 0.1338, -0.5405), (0.3428, 0.06819, -0.5405), (0.3495, -3.835e-08, -0.5405), (0.3428, -0.06819, -0.5405), (0.3229, -0.1338, -0.5405), (0.2906, -0.1942, -0.5405), (0.2472, -0.2472, -0.5405), (0.1942, -0.2906, -0.5405), (0.1338, -0.3229, -0.5405), (0.06819, -0.3428, -0.5405), (-7.86e-08, -0.3495, -0.5405), (-0.06819, -0.3428, -0.5405), (-0.1338, -0.3229, -0.5405), (-0.1942, -0.2906, -0.5405), (-0.2472, -0.2472, -0.5405), (-0.2906, -0.1942, -0.5405), (-0.3229, -0.1338, -0.5405), (-0.3428, -0.06819, -0.5405), (-0.3495, 4.078e-07, -0.5405), (-0.3428, 0.06819, -0.5405), (-0.3229, 0.1338, -0.5405), (-0.2906, 0.1942, -0.5405), (-0.2472, 0.2472, -0.5405), (-0.1942, 0.2906, -0.5405), (-0.1338, 0.3229, -0.5405), (-0.06819, 0.3428, -0.5405), (0.1677, 0.8431, -0.5405), (-5.36e-08, 0.8596, -0.5405), (0.329, 0.7942, -0.5405), (0.4776, 0.7148, -0.5405), (0.6079, 0.6079, -0.5405), (0.7148, 0.4776, -0.5405), (0.7942, 0.329, -0.5405), (0.8431, 0.1677, -0.5405), (0.8596, 5.395e-08, -0.5405), (0.8431, -0.1677, -0.5405), (0.7942, -0.329, -0.5405), (0.7148, -0.4776, -0.5405), (0.6079, -0.6079, -0.5405), (0.4776, -0.7148, -0.5405), (0.329, -0.7942, -0.5405), (0.1677, -0.8431, -0.5405), (-2.828e-07, -0.8596, -0.5405), (-0.1677, -0.8431, -0.5405), (-0.329, -0.7942, -0.5405), (-0.4776, -0.7148, -0.5405), (-0.6079, -0.6079, -0.5405), (-0.7148, -0.4776, -0.5405), (-0.7942, -0.329, -0.5405), (-0.8431, -0.1677, -0.5405), (-0.8596, 8.374e-07, -0.5405), (-0.8431, 0.1677, -0.5405), (-0.7942, 0.329, -0.5405), (-0.7148, 0.4776, -0.5405), (-0.6078, 0.6079, -0.5405), (-0.4776, 0.7148, -0.5405), (-0.329, 0.7942, -0.5405), (-0.1677, 0.8431, -0.5405), (0.1458, 0.7329, -0.5405), (-8.515e-08, 0.7472, -0.5405), (0.286, 0.6904, -0.5405), (0.4151, 0.6213, -0.5405), (0.5284, 0.5284, -0.5405), (0.6213, 0.4151, -0.5405), (0.6904, 0.286, -0.5405), (0.7329, 0.1458, -0.5405), (0.7472, 3.46e-08, -0.5405), (0.7329, -0.1458, -0.5405), (0.6904, -0.286, -0.5405), (0.6213, -0.4151, -0.5405), (0.5284, -0.5284, -0.5405), (0.4151, -0.6213, -0.5405), (0.286, -0.6904, -0.5405), (0.1458, -0.7329, -0.5405), (-2.424e-07, -0.7472, -0.5405), (-0.1458, -0.7329, -0.5405), (-0.286, -0.6904, -0.5405), (-0.4151, -0.6213, -0.5405), (-0.5284, -0.5284, -0.5405), (-0.6213, -0.4151, -0.5405), (-0.6904, -0.286, -0.5405), (-0.7329, -0.1458, -0.5405), (-0.7472, 7.368e-07, -0.5405), (-0.7329, 0.1458, -0.5405), (-0.6904, 0.286, -0.5405), (-0.6213, 0.4151, -0.5405), (-0.5284, 0.5284, -0.5405), (-0.4151, 0.6213, -0.5405), (-0.286, 0.6904, -0.5405), (-0.1458, 0.7329, -0.5405), (-0.5888, 5.951e-07, 0.2298), (-0.5775, 0.1149, 0.2298), (0.4164, 0.4164, 0.2298), (0.4896, 0.3271, 0.2298), (-0.1149, 0.5775, 0.2298), (-1.296e-07, 0.5888, 0.2298), (0.4896, -0.3271, 0.2298), (0.4164, -0.4164, 0.2298), (-0.2253, -0.544, 0.2298), (-0.3271, -0.4896, 0.2298), (-0.544, 0.2253, 0.2298), (0.544, 0.2253, 0.2298), (0.3271, -0.4896, 0.2298), (-0.4164, -0.4164, 0.2298), (-0.4896, 0.3271, 0.2298), (0.5775, 0.1149, 0.2298), (0.2253, -0.544, 0.2298), (-0.4896, -0.3271, 0.2298), (0.1149, 0.5775, 0.2298), (-0.4164, 0.4164, 0.2298), (0.5888, 7.321e-09, 0.2298), (0.1149, -0.5775, 0.2298), (-0.544, -0.2253, 0.2298), (0.2253, 0.544, 0.2298), (-0.3271, 0.4896, 0.2298), (0.5775, -0.1149, 0.2298), (-1.854e-07, -0.5888, 0.2298), (-0.5775, -0.1149, 0.2298), (0.3271, 0.4896, 0.2298), (-0.2253, 0.544, 0.2298), (0.544, -0.2253, 0.2298), (-0.1149, -0.5775, 0.2298), (-0.1677, -0.8431, 0.2298), (-0.329, -0.7942, 0.2298), (0.7942, -0.329, 0.2298), (0.7148, -0.4776, 0.2298), (-0.329, 0.7942, 0.2298), (-0.1677, 0.8431, 0.2298), (0.4776, 0.7148, 0.2298), (0.6079, 0.6079, 0.2298), (-0.8431, -0.1677, 0.2298), (-0.8596, 8.374e-07, 0.2298), (-2.828e-07, -0.8596, 0.2298), (0.8431, -0.1677, 0.2298), (-0.4776, 0.7148, 0.2298), (0.329, 0.7942, 0.2298), (-0.7942, -0.329, 0.2298), (0.1677, -0.8431, 0.2298), (0.8596, 5.395e-08, 0.2298), (-0.6078, 0.6079, 0.2298), (0.1677, 0.8431, 0.2298), (-0.7148, -0.4776, 0.2298), (0.329, -0.7942, 0.2298), (0.8431, 0.1677, 0.2298), (-0.7148, 0.4776, 0.2298), (-5.36e-08, 0.8596, 0.2298), (-0.6079, -0.6079, 0.2298), (0.4776, -0.7148, 0.2298), (0.7942, 0.329, 0.2298), (-0.7942, 0.329, 0.2298), (-0.4776, -0.7148, 0.2298), (0.6079, -0.6079, 0.2298), (0.7148, 0.4776, 0.2298), (-0.8431, 0.1677, 0.2298)], [], [(159, 137, 56, 57), (0, 1, 31, 30, 29, 28, 27, 26, 25, 24, 23, 22, 21, 20, 19, 18, 17, 16, 15, 14, 13, 12, 11, 10, 9, 8, 7, 6, 5, 4, 3, 2), (158, 135, 36, 37), (151, 133, 63, 33), (157, 131, 43, 44), (156, 129, 50, 51), (155, 159, 57, 58), (154, 158, 37, 38), (153, 157, 44, 45), (152, 156, 51, 52), (150, 155, 58, 59), (149, 154, 38, 39), (148, 153, 45, 46), (147, 152, 52, 53), (146, 151, 33, 32), (145, 150, 59, 60), (144, 149, 39, 40), (143, 148, 46, 47), (142, 147, 53, 54), (141, 146, 32, 34), (140, 145, 60, 61), (139, 144, 40, 41), (138, 143, 47, 48), (136, 142, 54, 55), (134, 141, 34, 35), (132, 140, 61, 62), (130, 139, 41, 42), (128, 138, 48, 49), (137, 136, 55, 56), (135, 134, 35, 36), (133, 132, 62, 63), (131, 130, 42, 43), (129, 128, 49, 50), (65, 64, 32, 33), (64, 66, 34, 32), (66, 67, 35, 34), (67, 68, 36, 35), (68, 69, 37, 36), (69, 70, 38, 37), (70, 71, 39, 38), (71, 72, 40, 39), (72, 73, 41, 40), (73, 74, 42, 41), (74, 75, 43, 42), (75, 76, 44, 43), (76, 77, 45, 44), (77, 78, 46, 45), (78, 79, 47, 46), (79, 80, 48, 47), (80, 81, 49, 48), (81, 82, 50, 49), (82, 83, 51, 50), (83, 84, 52, 51), (84, 85, 53, 52), (85, 86, 54, 53), (86, 87, 55, 54), (87, 88, 56, 55), (88, 89, 57, 56), (89, 90, 58, 57), (90, 91, 59, 58), (91, 92, 60, 59), (92, 93, 61, 60), (93, 94, 62, 61), (94, 95, 63, 62), (95, 65, 33, 63), (1, 0, 64, 65), (0, 2, 66, 64), (2, 3, 67, 66), (3, 4, 68, 67), (4, 5, 69, 68), (5, 6, 70, 69), (6, 7, 71, 70), (7, 8, 72, 71), (8, 9, 73, 72), (9, 10, 74, 73), (10, 11, 75, 74), (11, 12, 76, 75), (12, 13, 77, 76), (13, 14, 78, 77), (14, 15, 79, 78), (15, 16, 80, 79), (16, 17, 81, 80), (17, 18, 82, 81), (18, 19, 83, 82), (19, 20, 84, 83), (20, 21, 85, 84), (21, 22, 86, 85), (22, 23, 87, 86), (23, 24, 88, 87), (24, 25, 89, 88), (25, 26, 90, 89), (26, 27, 91, 90), (27, 28, 92, 91), (28, 29, 93, 92), (29, 30, 94, 93), (30, 31, 95, 94), (31, 1, 65, 95), (127, 122, 117, 112, 108, 103, 102, 126, 121, 116, 111, 107, 99, 98, 124, 119, 114, 101, 100, 125, 120, 115, 110, 106, 97, 96, 123, 118, 113, 109, 105, 104), (127, 104, 129, 128), (126, 102, 131, 130), (125, 100, 133, 132), (124, 98, 135, 134), (123, 96, 137, 136), (122, 127, 128, 138), (121, 126, 130, 139), (120, 125, 132, 140), (119, 124, 134, 141), (118, 123, 136, 142), (117, 122, 138, 143), (116, 121, 139, 144), (115, 120, 140, 145), (114, 119, 141, 146), (113, 118, 142, 147), (112, 117, 143, 148), (111, 116, 144, 149), (110, 115, 145, 150), (101, 114, 146, 151), (109, 113, 147, 152), (108, 112, 148, 153), (107, 111, 149, 154), (106, 110, 150, 155), (105, 109, 152, 156), (103, 108, 153, 157), (99, 107, 154, 158), (97, 106, 155, 159), (104, 105, 156, 129), (102, 103, 157, 131), (100, 101, 151, 133), (98, 99, 158, 135), (96, 97, 159, 137)])
_uv = me_cylinder_002.uv_layers.new(name='UVMap')
_uv.uv.foreach_set('vector', [0.04765, 0.2902, 0.04369, 0.25, 0.04369, 0.25, 0.04765, 0.2902, 0.2664, 0.3323, 0.25, 0.3339, 0.2336, 0.3323, 0.2179, 0.3275, 0.2034, 0.3197, 0.1907, 0.3093, 0.1803, 0.2966, 0.1725, 0.2821, 0.1677, 0.2664, 0.1661, 0.25, 0.1677, 0.2336, 0.1725, 0.2179, 0.1803, 0.2034, 0.1907, 0.1907, 0.2034, 0.1803, 0.2179, 0.1725, 0.2336, 0.1677, 0.25, 0.1661, 0.2664, 0.1677, 0.2821, 0.1725, 0.2966, 0.1803, 0.3093, 0.1907, 0.3197, 0.2034, 0.3275, 0.2179, 0.3323, 0.2336, 0.3339, 0.25, 0.3323, 0.2664, 0.3275, 0.2821, 0.3197, 0.2966, 0.3093, 0.3093, 0.2966, 0.3197, 0.2821, 0.3275, 0.4215, 0.3646, 0.3959, 0.3959, 0.3959, 0.3959, 0.4215, 0.3646, 0.25, 0.4563, 0.2098, 0.4523, 0.2098, 0.4523, 0.25, 0.4563, 0.3959, 0.1041, 0.4215, 0.1354, 0.4215, 0.1354, 0.3959, 0.1041, 0.1354, 0.07846, 0.171, 0.05939, 0.171, 0.05939, 0.1354, 0.07846, 0.05939, 0.329, 0.04765, 0.2902, 0.04765, 0.2902, 0.05939, 0.329, 0.4406, 0.329, 0.4215, 0.3646, 0.4215, 0.3646, 0.4406, 0.329, 0.3646, 0.07846, 0.3959, 0.1041, 0.3959, 0.1041, 0.3646, 0.07846, 0.1041, 0.1041, 0.1354, 0.07846, 0.1354, 0.07846, 0.1041, 0.1041, 0.07846, 0.3646, 0.05939, 0.329, 0.05939, 0.329, 0.07846, 0.3646, 0.4523, 0.2902, 0.4406, 0.329, 0.4406, 0.329, 0.4523, 0.2902, 0.329, 0.05939, 0.3646, 0.07846, 0.3646, 0.07846, 0.329, 0.05939, 0.07846, 0.1354, 0.1041, 0.1041, 0.1041, 0.1041, 0.07846, 0.1354, 0.2902, 0.4523, 0.25, 0.4563, 0.25, 0.4563, 0.2902, 0.4523, 0.1041, 0.3959, 0.07846, 0.3646, 0.07846, 0.3646, 0.1041, 0.3959, 0.4563, 0.25, 0.4523, 0.2902, 0.4523, 0.2902, 0.4563, 0.25, 0.2902, 0.04765, 0.329, 0.05939, 0.329, 0.05939, 0.2902, 0.04765, 0.05939, 0.171, 0.07846, 0.1354, 0.07846, 0.1354, 0.05939, 0.171, 0.329, 0.4406, 0.2902, 0.4523, 0.2902, 0.4523, 0.329, 0.4406, 0.1354, 0.4215, 0.1041, 0.3959, 0.1041, 0.3959, 0.1354, 0.4215, 0.4523, 0.2098, 0.4563, 0.25, 0.4563, 0.25, 0.4523, 0.2098, 0.25, 0.04369, 0.2902, 0.04765, 0.2902, 0.04765, 0.25, 0.04369, 0.04765, 0.2098, 0.05939, 0.171, 0.05939, 0.171, 0.04765, 0.2098, 0.3646, 0.4215, 0.329, 0.4406, 0.329, 0.4406, 0.3646, 0.4215, 0.171, 0.4406, 0.1354, 0.4215, 0.1354, 0.4215, 0.171, 0.4406, 0.4406, 0.171, 0.4523, 0.2098, 0.4523, 0.2098, 0.4406, 0.171, 0.2098, 0.04765, 0.25, 0.04369, 0.25, 0.04369, 0.2098, 0.04765, 0.04369, 0.25, 0.04765, 0.2098, 0.04765, 0.2098, 0.04369, 0.25, 0.3959, 0.3959, 0.3646, 0.4215, 0.3646, 0.4215, 0.3959, 0.3959, 0.2098, 0.4523, 0.171, 0.4406, 0.171, 0.4406, 0.2098, 0.4523, 0.4215, 0.1354, 0.4406, 0.171, 0.4406, 0.171, 0.4215, 0.1354, 0.171, 0.05939, 0.2098, 0.04765, 0.2098, 0.04765, 0.171, 0.05939, 0.25, 0.4293, 0.285, 0.4259, 0.2902, 0.4523, 0.25, 0.4563, 0.285, 0.4259, 0.3186, 0.4157, 0.329, 0.4406, 0.2902, 0.4523, 0.3186, 0.4157, 0.3496, 0.3991, 0.3646, 0.4215, 0.329, 0.4406, 0.3496, 0.3991, 0.3768, 0.3768, 0.3959, 0.3959, 0.3646, 0.4215, 0.3768, 0.3768, 0.3991, 0.3496, 0.4215, 0.3646, 0.3959, 0.3959, 0.3991, 0.3496, 0.4157, 0.3186, 0.4406, 0.329, 0.4215, 0.3646, 0.4157, 0.3186, 0.4259, 0.285, 0.4523, 0.2902, 0.4406, 0.329, 0.4259, 0.285, 0.4293, 0.25, 0.4563, 0.25, 0.4523, 0.2902, 0.4293, 0.25, 0.4259, 0.215, 0.4523, 0.2098, 0.4563, 0.25, 0.4259, 0.215, 0.4157, 0.1814, 0.4406, 0.171, 0.4523, 0.2098, 0.4157, 0.1814, 0.3991, 0.1504, 0.4215, 0.1354, 0.4406, 0.171, 0.3991, 0.1504, 0.3768, 0.1232, 0.3959, 0.1041, 0.4215, 0.1354, 0.3768, 0.1232, 0.3496, 0.1009, 0.3646, 0.07846, 0.3959, 0.1041, 0.3496, 0.1009, 0.3186, 0.08431, 0.329, 0.05939, 0.3646, 0.07846, 0.3186, 0.08431, 0.285, 0.07411, 0.2902, 0.04765, 0.329, 0.05939, 0.285, 0.07411, 0.25, 0.07066, 0.25, 0.04369, 0.2902, 0.04765, 0.25, 0.07066, 0.215, 0.07411, 0.2098, 0.04765, 0.25, 0.04369, 0.215, 0.07411, 0.1814, 0.08431, 0.171, 0.05939, 0.2098, 0.04765, 0.1814, 0.08431, 0.1504, 0.1009, 0.1354, 0.07846, 0.171, 0.05939, 0.1504, 0.1009, 0.1232, 0.1232, 0.1041, 0.1041, 0.1354, 0.07846, 0.1232, 0.1232, 0.1009, 0.1504, 0.07846, 0.1354, 0.1041, 0.1041, 0.1009, 0.1504, 0.08431, 0.1814, 0.05939, 0.171, 0.07846, 0.1354, 0.08431, 0.1814, 0.07411, 0.215, 0.04765, 0.2098, 0.05939, 0.171, 0.07411, 0.215, 0.07066, 0.25, 0.04369, 0.25, 0.04765, 0.2098, 0.07066, 0.25, 0.07411, 0.285, 0.04765, 0.2902, 0.04369, 0.25, 0.07411, 0.285, 0.08431, 0.3186, 0.05939, 0.329, 0.04765, 0.2902, 0.08431, 0.3186, 0.1009, 0.3496, 0.07846, 0.3646, 0.05939, 0.329, 0.1009, 0.3496, 0.1232, 0.3768, 0.1041, 0.3959, 0.07846, 0.3646, 0.1232, 0.3768, 0.1504, 0.3991, 0.1354, 0.4215, 0.1041, 0.3959, 0.1504, 0.3991, 0.1814, 0.4157, 0.171, 0.4406, 0.1354, 0.4215, 0.1814, 0.4157, 0.215, 0.4259, 0.2098, 0.4523, 0.171, 0.4406, 0.215, 0.4259, 0.25, 0.4293, 0.25, 0.4563, 0.2098, 0.4523, 0.25, 0.3339, 0.2664, 0.3323, 0.285, 0.4259, 0.25, 0.4293, 0.2664, 0.3323, 0.2821, 0.3275, 0.3186, 0.4157, 0.285, 0.4259, 0.2821, 0.3275, 0.2966, 0.3197, 0.3496, 0.3991, 0.3186, 0.4157, 0.2966, 0.3197, 0.3093, 0.3093, 0.3768, 0.3768, 0.3496, 0.3991, 0.3093, 0.3093, 0.3197, 0.2966, 0.3991, 0.3496, 0.3768, 0.3768, 0.3197, 0.2966, 0.3275, 0.2821, 0.4157, 0.3186, 0.3991, 0.3496, 0.3275, 0.2821, 0.3323, 0.2664, 0.4259, 0.285, 0.4157, 0.3186, 0.3323, 0.2664, 0.3339, 0.25, 0.4293, 0.25, 0.4259, 0.285, 0.3339, 0.25, 0.3323, 0.2336, 0.4259, 0.215, 0.4293, 0.25, 0.3323, 0.2336, 0.3275, 0.2179, 0.4157, 0.1814, 0.4259, 0.215, 0.3275, 0.2179, 0.3197, 0.2034, 0.3991, 0.1504, 0.4157, 0.1814, 0.3197, 0.2034, 0.3093, 0.1907, 0.3768, 0.1232, 0.3991, 0.1504, 0.3093, 0.1907, 0.2966, 0.1803, 0.3496, 0.1009, 0.3768, 0.1232, 0.2966, 0.1803, 0.2821, 0.1725, 0.3186, 0.08431, 0.3496, 0.1009, 0.2821, 0.1725, 0.2664, 0.1677, 0.285, 0.07411, 0.3186, 0.08431, 0.2664, 0.1677, 0.25, 0.1661, 0.25, 0.07066, 0.285, 0.07411, 0.25, 0.1661, 0.2336, 0.1677, 0.215, 0.07411, 0.25, 0.07066, 0.2336, 0.1677, 0.2179, 0.1725, 0.1814, 0.08431, 0.215, 0.07411, 0.2179, 0.1725, 0.2034, 0.1803, 0.1504, 0.1009, 0.1814, 0.08431, 0.2034, 0.1803, 0.1907, 0.1907, 0.1232, 0.1232, 0.1504, 0.1009, 0.1907, 0.1907, 0.1803, 0.2034, 0.1009, 0.1504, 0.1232, 0.1232, 0.1803, 0.2034, 0.1725, 0.2179, 0.08431, 0.1814, 0.1009, 0.1504, 0.1725, 0.2179, 0.1677, 0.2336, 0.07411, 0.215, 0.08431, 0.1814, 0.1677, 0.2336, 0.1661, 0.25, 0.07066, 0.25, 0.07411, 0.215, 0.1661, 0.25, 0.1677, 0.2664, 0.07411, 0.285, 0.07066, 0.25, 0.1677, 0.2664, 0.1725, 0.2821, 0.08431, 0.3186, 0.07411, 0.285, 0.1725, 0.2821, 0.1803, 0.2966, 0.1009, 0.3496, 0.08431, 0.3186, 0.1803, 0.2966, 0.1907, 0.3093, 0.1232, 0.3768, 0.1009, 0.3496, 0.1907, 0.3093, 0.2034, 0.3197, 0.1504, 0.3991, 0.1232, 0.3768, 0.2034, 0.3197, 0.2179, 0.3275, 0.1814, 0.4157, 0.1504, 0.3991, 0.2179, 0.3275, 0.2336, 0.3323, 0.215, 0.4259, 0.1814, 0.4157, 0.2336, 0.3323, 0.25, 0.3339, 0.25, 0.4293, 0.215, 0.4259, 0.2224, 0.1114, 0.25, 0.1087, 0.2776, 0.1114, 0.3041, 0.1194, 0.3285, 0.1325, 0.3499, 0.1501, 0.3675, 0.1715, 0.3806, 0.1959, 0.3886, 0.2224, 0.3913, 0.25, 0.3886, 0.2776, 0.3806, 0.3041, 0.3675, 0.3285, 0.3499, 0.3499, 0.3285, 0.3675, 0.3041, 0.3806, 0.2776, 0.3886, 0.25, 0.3913, 0.2224, 0.3886, 0.1959, 0.3806, 0.1715, 0.3675, 0.1501, 0.3499, 0.1325, 0.3285, 0.1194, 0.3041, 0.1114, 0.2776, 0.1087, 0.25, 0.1114, 0.2224, 0.1194, 0.1959, 0.1325, 0.1715, 0.1501, 0.1501, 0.1715, 0.1325, 0.1959, 0.1194, 0.2224, 0.1114, 0.1959, 0.1194, 0.171, 0.05939, 0.2098, 0.04765, 0.3806, 0.1959, 0.3675, 0.1715, 0.4215, 0.1354, 0.4406, 0.171, 0.1959, 0.3806, 0.2224, 0.3886, 0.2098, 0.4523, 0.171, 0.4406, 0.3285, 0.3675, 0.3499, 0.3499, 0.3959, 0.3959, 0.3646, 0.4215, 0.1114, 0.2224, 0.1087, 0.25, 0.04369, 0.25, 0.04765, 0.2098, 0.25, 0.1087, 0.2224, 0.1114, 0.2098, 0.04765, 0.25, 0.04369, 0.3886, 0.2224, 0.3806, 0.1959, 0.4406, 0.171, 0.4523, 0.2098, 0.1715, 0.3675, 0.1959, 0.3806, 0.171, 0.4406, 0.1354, 0.4215, 0.3041, 0.3806, 0.3285, 0.3675, 0.3646, 0.4215, 0.329, 0.4406, 0.1194, 0.1959, 0.1114, 0.2224, 0.04765, 0.2098, 0.05939, 0.171, 0.2776, 0.1114, 0.25, 0.1087, 0.25, 0.04369, 0.2902, 0.04765, 0.3913, 0.25, 0.3886, 0.2224, 0.4523, 0.2098, 0.4563, 0.25, 0.1501, 0.3499, 0.1715, 0.3675, 0.1354, 0.4215, 0.1041, 0.3959, 0.2776, 0.3886, 0.3041, 0.3806, 0.329, 0.4406, 0.2902, 0.4523, 0.1325, 0.1715, 0.1194, 0.1959, 0.05939, 0.171, 0.07846, 0.1354, 0.3041, 0.1194, 0.2776, 0.1114, 0.2902, 0.04765, 0.329, 0.05939, 0.3886, 0.2776, 0.3913, 0.25, 0.4563, 0.25, 0.4523, 0.2902, 0.1325, 0.3285, 0.1501, 0.3499, 0.1041, 0.3959, 0.07846, 0.3646, 0.25, 0.3913, 0.2776, 0.3886, 0.2902, 0.4523, 0.25, 0.4563, 0.1501, 0.1501, 0.1325, 0.1715, 0.07846, 0.1354, 0.1041, 0.1041, 0.3285, 0.1325, 0.3041, 0.1194, 0.329, 0.05939, 0.3646, 0.07846, 0.3806, 0.3041, 0.3886, 0.2776, 0.4523, 0.2902, 0.4406, 0.329, 0.1194, 0.3041, 0.1325, 0.3285, 0.07846, 0.3646, 0.05939, 0.329, 0.1715, 0.1325, 0.1501, 0.1501, 0.1041, 0.1041, 0.1354, 0.07846, 0.3499, 0.1501, 0.3285, 0.1325, 0.3646, 0.07846, 0.3959, 0.1041, 0.3675, 0.3285, 0.3806, 0.3041, 0.4406, 0.329, 0.4215, 0.3646, 0.1114, 0.2776, 0.1194, 0.3041, 0.05939, 0.329, 0.04765, 0.2902, 0.1959, 0.1194, 0.1715, 0.1325, 0.1354, 0.07846, 0.171, 0.05939, 0.3675, 0.1715, 0.3499, 0.1501, 0.3959, 0.1041, 0.4215, 0.1354, 0.2224, 0.3886, 0.25, 0.3913, 0.25, 0.4563, 0.2098, 0.4523, 0.3499, 0.3499, 0.3675, 0.3285, 0.4215, 0.3646, 0.3959, 0.3959, 0.1087, 0.25, 0.1114, 0.2776, 0.04765, 0.2902, 0.04369, 0.25])
me_cylinder_002.materials.append(mat_whiskey)
me_cylinder_002.use_remesh_fix_poles = True
me_cylinder_002.use_remesh_preserve_attributes = False
me_cylinder_002.use_mirror_vertex_groups = False
me_cylinder_002.update()

# ---- objects
ob_cylinder = bpy.data.objects.new('Cylinder', me_cylinder_001)
ob_cylinder_001 = bpy.data.objects.new('Cylinder.001', me_cylinder_002)

# ---- transforms, parenting, visibility, modifiers, constraints
ob_cylinder.location = (0.0, 0.0, 1.131)
ob_cylinder.lineart.crease_threshold = 0.0
ob_cylinder_001.location = (0.0, 0.0, 1.131)
ob_cylinder_001.lineart.crease_threshold = 0.0

# ---- collection membership
col_collection.objects.link(ob_cylinder)
col_collection.objects.link(ob_cylinder_001)

# ---- scene / render settings (as saved in the file)
scene.frame_start = 1; scene.frame_end = 250; scene.frame_set(1)
scene.render.engine = 'CYCLES'
scene.cycles.use_denoising = False
scene.cycles.samples = 128
scene.cycles.sampling_pattern = 'TABULATED_SOBOL'
scene.cycles.use_adaptive_sampling = False
scene.cycles.use_light_tree = False
scene.view_settings.view_transform = 'Filmic'
bpy.context.view_layer.update()

# ---- added for rendering (the .blend has no active camera and no usable light): camera, sun
cam_auto = bpy.data.cameras.new('AutoCamera')
cam_auto.lens = 50.0
cam_auto.sensor_width = 36.0
cam_auto.clip_end = 1000.0
ob_auto_camera = bpy.data.objects.new('AutoCamera', cam_auto)
scene.collection.objects.link(ob_auto_camera)
ob_auto_camera.location = (3.20507, -3.84609, 3.69488)
ob_auto_camera.rotation_euler = (1.09748, -7.21219e-08, 0.694738)
scene.camera = ob_auto_camera
light_auto_sun = bpy.data.lights.new('AutoSun', 'SUN')
light_auto_sun.energy = 3.0
light_auto_sun.angle = 0.0523599
ob_auto_sun = bpy.data.objects.new('AutoSun', light_auto_sun)
scene.collection.objects.link(ob_auto_sun)
ob_auto_sun.rotation_euler = (0.872665, 0.174533, 0.523599)
bpy.context.view_layer.update()
